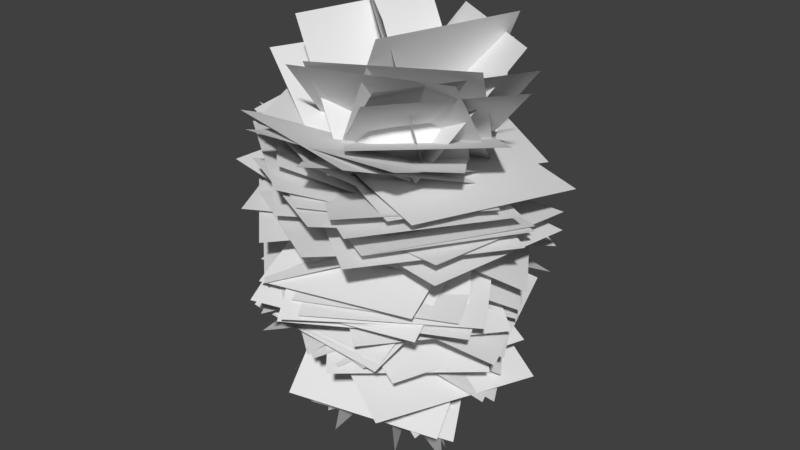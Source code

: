 # Source: Shane_Leaf_Blob_7_no_radial_normal_modifer.blend  (saved by Blender 2.80.75; exported with 4.5.12 LTS)
import bpy
from mathutils import Matrix  # noqa: F401  (used for matrix-valued properties, if any)

bpy.ops.wm.read_factory_settings(use_empty=True)
scene = bpy.context.scene
scene.name = 'Scene'

# ---- collections
col_collection_1 = bpy.data.collections.new('Collection 1'); scene.collection.children.link(col_collection_1)

# ---- node groups
ng_auto_smooth = bpy.data.node_groups.new('Auto Smooth', 'GeometryNodeTree')
_s = ng_auto_smooth.interface.new_socket(name='Geometry', in_out='OUTPUT', socket_type='NodeSocketGeometry')
_s = ng_auto_smooth.interface.new_socket(name='Geometry', in_out='INPUT', socket_type='NodeSocketGeometry')
_s = ng_auto_smooth.interface.new_socket(name='Angle', in_out='INPUT', socket_type='NodeSocketFloat')
_s.subtype = 'ANGLE'
_s.min_value = 0.0
_s.max_value = 3.142
ng_auto_smooth.is_modifier = True
_N = ng_auto_smooth.nodes; _L = ng_auto_smooth.links
n0 = _N.new('NodeGroupOutput'); n0.name = 'Group Output'; n0.location = (480, -100)
n1 = _N.new('NodeGroupInput'); n1.name = 'Group Input'; n1.location = (-420, -300)
n2 = _N.new('NodeGroupInput'); n2.name = 'Group Input.001'; n2.location = (-60, -100)
n3 = _N.new('GeometryNodeSetShadeSmooth'); n3.name = 'Set Shade Smooth'; n3.location = (120, -100)
n3.domain = 'EDGE'
n4 = _N.new('GeometryNodeSetShadeSmooth'); n4.name = 'Set Shade Smooth.001'; n4.location = (300, -100)
n5 = _N.new('GeometryNodeInputMeshEdgeAngle'); n5.name = 'Edge Angle'; n5.location = (-420, -220)
n6 = _N.new('GeometryNodeInputEdgeSmooth'); n6.name = 'Is Edge Smooth'; n6.location = (-60, -160)
n7 = _N.new('GeometryNodeInputShadeSmooth'); n7.name = 'Is Face Smooth'; n7.location = (-240, -340)
n8 = _N.new('FunctionNodeBooleanMath'); n8.name = 'Boolean Math'; n8.location = (-60, -220)
n9 = _N.new('FunctionNodeCompare'); n9.name = 'Compare'; n9.location = (-240, -180)
n9.operation = 'LESS_EQUAL'
_L.new(n5.outputs[0], n9.inputs[0])
_L.new(n4.outputs[0], n0.inputs[0])
_L.new(n1.outputs[1], n9.inputs[1])
_L.new(n9.outputs[0], n8.inputs[0])
_L.new(n7.outputs[0], n8.inputs[1])
_L.new(n2.outputs[0], n3.inputs[0])
_L.new(n6.outputs[0], n3.inputs[1])
_L.new(n3.outputs[0], n4.inputs[0])
_L.new(n8.outputs[0], n3.inputs[2])
n0.is_active_output = True

# ---- world
world_world = bpy.data.worlds.new('World'); scene.world = world_world
world_world.color = (0.05088, 0.05088, 0.05088)
world_world.use_sun_shadow = False
world_world.sun_shadow_jitter_overblur = 0.0
world_world.cycles.sampling_method = 'MANUAL'

# ---- meshes
me_icosphere = bpy.data.meshes.new('Icosphere')
me_icosphere.from_pydata([(0.08285, 0.06759, -2.544), (0.9889, -0.6962, -0.5318), (-0.32, -0.9849, -0.5028), (-1.078, 0.0, -0.5195), (-0.307, 0.9577, -0.4752), (0.7352, 0.5342, -0.4529), (0.343, -1.103, 0.5269), (-0.7525, -0.5467, 0.4613), (-0.8368, 0.608, 0.5023), (0.3328, 1.084, 0.4979), (1.292, 0.05509, 0.4834), (0.1011, 0.02297, 1.999), (-0.2277, -0.7259, -1.142), (0.9009, -0.5838, -1.257), (0.3272, -1.003, -0.6234), (1.057, 0.003822, -0.6172), (0.5858, 0.4391, -1.017), (-0.8847, -0.003914, -1.115), (-0.7064, -0.5132, -0.5367), (-0.282, 0.9119, -1.18), (-0.827, 0.6001, -0.6068), (0.3345, 1.034, -0.6178), (1.165, -0.3782, -0.0002171), (1.02, 0.3405, -0.01705), (0.0, -1.182, 0.0), (0.709, -0.9759, 0.0), (-1.073, -0.3487, 0.0), (-0.5881, -0.8094, 0.0), (-0.5998, 0.8256, -0.0001699), (-1.206, 0.3919, 0.0), (0.6437, 0.8859, -4.562e-05), (-0.000435, 1.144, -0.001832), (0.9091, -0.6597, 0.6572), (-0.2804, -0.8498, 0.5324), (-1.084, -6.852e-05, 0.6391), (-0.354, 1.048, 0.5593), (0.9086, 0.6844, 0.5633), (0.2208, -0.9906, 1.239), (1.161, 0.0628, 1.308), (-0.6436, -0.4547, 1.037), (-0.586, 0.4036, 1.037), (0.2452, 1.031, 1.228), (-0.1766, -0.6745, -1.647), (0.9654, -0.6517, -0.8608), (-0.008624, -1.059, -0.5924), (1.135, -0.3595, -0.6125), (0.6204, 0.4524, -0.6835), (-0.837, -0.01075, -1.756), (-0.8729, -0.2758, -0.526), (-0.2527, 0.7515, -1.71), (-0.5417, 0.763, -0.5307), (0.5624, 0.7632, -0.5381), (1.082, -0.5344, -0.2668), (1.161, 0.2288, 0.202), (-0.1635, -1.095, -0.2559), (0.5488, -1.056, 0.2706), (-1.103, -0.1847, -0.2581), (-0.6585, -0.6702, 0.2244), (-0.4417, 0.8489, -0.2271), (-1.049, 0.5228, 0.2681), (0.1621, 1.124, 0.244), (-0.4967, -0.6722, 0.4888), (-1.017, 0.3397, 0.5986), (-0.01797, 1.181, 0.5423), (1.182, 0.437, 0.5117), (0.7386, 0.0272, 1.768), (-0.6479, -0.4696, 0.7023), (-0.6965, 0.5071, 0.7558), (0.3001, 1.101, 0.8059), (-0.2864, -0.8814, -0.8051), (0.8503, -0.5126, -1.707), (0.6489, -0.8454, -0.568), (0.8476, 0.283, -0.5158), (0.5418, 0.4027, -1.543), (-0.8937, -0.0001583, -0.7705), (-0.2928, 0.9403, -0.7781), (-0.9951, 0.3142, -0.5841), (-0.00705, 1.086, -0.5701), (1.177, -0.1804, 0.2492), (0.847, 0.4227, -0.2266), (0.1676, -1.133, 0.2606), (0.7866, -0.7963, -0.2547), (-0.9105, -0.4538, 0.239), (-0.4475, -0.8594, -0.2299), (-1.178, 0.1972, -0.2723), (0.4923, 0.949, 0.2464), (-0.1545, 1.038, -0.2422), (-0.9418, -0.3146, 0.5612), (-0.5544, 0.7572, 0.5134), (0.5724, 0.8112, 0.5323), (-0.5196, -0.3515, 1.479), (-0.4836, 0.2779, 1.471), (0.2085, 0.6359, 1.657), (0.739, 0.5401, 1.305), (1.098, 0.5188, 0.8911), (0.63, 0.7501, 0.8646), (-0.3168, 0.8635, 1.226), (-0.1471, 1.155, 0.8713), (-0.482, 0.7985, 0.8009), (-0.812, -0.03295, 1.168), (-0.8544, 0.1943, 0.8591), (-0.8608, -0.2066, 0.8416), (-0.2926, -0.734, 1.144), (-0.3877, -0.6293, 0.7298), (-0.1209, -0.9347, 0.7901), (0.6981, -0.5183, 1.394), (0.6608, -0.818, 0.9766), (1.005, 0.5222, 0.2424), (0.7994, 0.5827, -0.006805), (0.7088, 0.7263, 0.2665), (-0.1669, 1.082, 0.2686), (-0.3052, 0.9388, -0.001654), (-0.4511, 0.8607, 0.262), (-1.19, 0.1956, 0.3255), (-1.226, 0.0, 0.006796), (-1.131, -0.1873, 0.3128), (-0.3098, -0.9533, 0.00127), (-0.146, -0.9824, 0.2778), (0.8298, -0.8404, 0.3201), (0.9488, -0.6892, 0.005586), (1.024, -0.5099, 0.3106), (0.3509, 1.08, -0.004707), (0.1676, 1.113, -0.3045), (-0.9016, 0.655, -0.004038), (-0.7835, -0.5692, -0.000429), (-0.8617, -0.4268, -0.2731), (0.371, -1.142, -0.00617), (0.1739, -1.147, -0.3157), (1.122, 0.007236, -0.01327), (1.139, -0.1865, -0.3105), (0.9895, 0.1678, -0.2827), (0.4409, 0.7472, -0.821), (0.253, 0.8098, -1.214), (0.08454, 0.9986, -0.8742), (-0.5828, 0.6719, -0.8319), (-0.8504, 0.5449, -1.258), (-0.8479, 0.3454, -0.8431), (-0.5459, -0.3889, -1.182), (-0.5268, -0.611, -0.8176), (0.7939, 0.1911, -0.8024), (1.035, -0.2149, -0.9367), (0.8928, 0.01912, -1.234), (0.08607, -0.9136, -0.8999), (0.3734, -0.8607, -1.324), (0.581, -0.8698, -0.9117), (-0.1673, -0.7148, -1.967), (0.9768, -0.6705, -0.7068), (-0.1432, -1.043, -0.5605), (1.102, -0.5104, -0.5851), (0.67, 0.487, -0.5659), (-0.7314, 0.008363, -2.011), (-0.9724, -0.1659, -0.5296), (-0.1944, 0.6659, -1.905), (-0.4262, 0.8431, -0.4989), (0.6377, 0.6364, -0.4893), (1.051, -0.6016, -0.3799), (1.236, 0.1574, 0.3286), (0.4679, -1.069, 0.3798), (-1.102, -0.1097, -0.3724), (-0.3751, 0.8857, -0.3421), (0.7093, 0.6166, -0.3407), (0.2364, 1.114, 0.3565), (0.529, -1.011, 0.5802), (-0.6174, -0.6087, 0.4738), (-0.953, 0.4603, 0.5632), (0.148, 1.168, 0.5277), (1.262, 0.2626, 0.4925), (0.3092, -1.072, 0.6876), (0.5915, 0.02185, 1.877), (-0.6897, -0.5009, 0.582), (-0.7608, 0.5532, 0.6468), (0.3119, 1.086, 0.6502), (-0.2727, -0.8404, -0.941), (0.8738, -0.5233, -1.516), (0.5082, -0.9091, -0.593), (0.94, 0.1711, -0.5637), (0.5384, 0.4071, -1.279), (-0.8747, -0.0008129, -0.9002), (-0.6043, -0.6143, -0.5212), (-0.2901, 0.941, -0.9376), (-0.9372, 0.4374, -0.5997), (0.1369, 1.09, -0.5987), (1.162, -0.2661, 0.1471), (0.9225, 0.3783, -0.121), (0.09807, -1.159, 0.1487), (0.7453, -0.8636, -0.1445), (-0.9886, -0.4103, 0.1317), (-0.5136, -0.8264, -0.1133), (-0.649, 0.7664, 0.1186), (-1.199, 0.2756, -0.1618), (0.5651, 0.9254, 0.134), (-0.0873, 1.086, -0.1347), (1.018, -0.4529, 0.6189), (-0.1504, -0.9232, 0.5269), (-1.019, -0.1981, 0.6028), (-0.4617, 0.8916, 0.5319), (0.7183, 0.7373, 0.5447), (0.1772, -0.7392, 1.487), (1.277, 0.07192, 1.012), (-0.6078, -0.4131, 1.258), (-0.5555, 0.3233, 1.254), (0.1937, 0.7979, 1.486), (0.5539, 0.7014, 1.277), (1.007, 0.6187, 0.7181), (0.7662, 0.7094, 0.714), (-0.4373, 0.6509, 1.131), (-0.2594, 1.106, 0.7046), (-0.4285, 0.9371, 0.6807), (-0.7867, -0.2317, 1.139), (-0.9531, 0.1177, 0.7825), (-0.9446, -0.1184, 0.7675), (-0.123, -0.8823, 1.199), (-0.3298, -0.7337, 0.6232), (-0.2002, -0.8643, 0.6439), (0.897, -0.3607, 1.409), (0.7533, -0.7313, 0.8464), (0.9456, -0.4931, 0.8335), (0.9746, 0.6136, 0.3948), (0.7167, 0.7134, -0.0008994), (0.6667, 0.7855, 0.1431), (-0.2546, 1.071, 0.4024), (-0.4448, 0.8669, -0.0008651), (-0.5161, 0.827, 0.132), (-1.153, 0.1167, 0.4544), (-1.177, -0.1545, 0.005575), (-1.117, -0.2589, 0.1728), (-0.3485, -0.8177, 0.3952), (-0.1835, -1.065, 0.002925), (-0.08828, -1.081, 0.159), (0.8678, -0.7758, 0.4553), (1.052, -0.5729, 0.006005), (1.089, -0.4627, 0.1793), (0.2028, 1.126, -0.005164), (0.4338, 0.9947, -0.4358), (0.2396, 1.093, -0.4389), (-1.047, 0.5694, -0.005694), (-0.7732, 0.6839, -0.4271), (-0.7756, -0.4637, -0.3996), (-0.6692, -0.5831, -0.3961), (0.5155, -1.086, -0.005971), (0.2402, -1.103, -0.4478), (0.4414, -1.007, -0.4414), (1.066, 0.1752, -0.01813), (1.121, -0.1069, -0.4437), (1.027, 0.09892, -0.4267), (0.3997, 0.8805, -0.7422), (0.06629, 0.8882, -1.229), (-0.03614, 0.9804, -0.9973), (-0.668, 0.6145, -0.7215), (-0.9349, 0.3404, -1.229), (-0.8984, 0.239, -0.9614), (-0.4375, -0.5092, -1.18), (-0.4479, -0.6686, -0.9659), (1.019, -0.3379, -1.081), (0.9569, -0.2019, -1.279), (0.1856, -0.9372, -0.7755), (0.619, -0.8175, -1.329), (0.7207, -0.8098, -1.071), (-0.1695, -0.6233, -1.415), (0.9484, -0.6337, -1.028), (0.1262, -1.049, -0.6122), (1.126, -0.2053, -0.6258), (-0.8951, -0.01044, -1.498), (-0.7805, -0.3879, -0.5259), (-0.2764, 0.8308, -1.479), (-0.6646, 0.6985, -0.5672), (0.4814, 0.8872, -0.5813), (1.112, -0.4698, -0.1546), (1.084, 0.287, 0.08847), (0.6223, -1.035, 0.1576), (-0.5173, 0.8335, -0.1148), (-1.127, 0.4791, 0.1607), (0.6722, 0.7896, -0.1254), (0.09094, 1.136, 0.1348), (0.7638, -0.843, 0.6454), (-0.3851, -0.7501, 0.5082), (-1.058, 0.2112, 0.6226), (-0.1874, 1.141, 0.5517), (1.063, 0.5817, 0.5391), (0.2655, -1.067, 0.9834), (0.8825, 0.03784, 1.63), (-0.637, -0.4584, 0.8389), (-0.6371, 0.4619, 0.8655), (0.2883, 1.1, 0.9772), (-0.2983, -0.9182, -0.6656), (0.7944, -0.4824, -1.952), (0.8058, -0.7917, -0.5526), (0.7767, 0.4014, -0.4772), (0.5115, 0.3657, -1.794), (-0.9543, -1.685e-05, -0.656), (-0.4344, -0.8401, -0.5106), (-0.2977, 0.9429, -0.629), (-1.038, 0.1865, -0.5611), (-0.1497, 1.042, -0.5292), (1.225, -0.08097, 0.3527), (0.7876, 0.4751, -0.337), (0.2374, -1.115, 0.3721), (0.8644, -0.7552, -0.3712), (-0.7635, 0.6718, 0.355), (-1.146, 0.117, -0.3807), (0.4211, 0.9903, 0.3578), (-0.2234, 0.9958, -0.3502), (1.226, -0.1584, 0.5459), (0.1356, -1.08, 0.5385), (-0.8446, -0.4242, 0.51), (-0.6667, 0.6743, 0.5065), (0.2026, -0.4276, 1.782), (1.305, 0.07624, 0.6495), (-0.3389, -0.2551, 1.682), (-0.3109, 0.2445, 1.673), (0.2029, 0.4821, 1.802), (0.9316, 0.4212, 1.335), (1.157, 0.3852, 1.06), (-0.133, 0.9903, 1.274), (-0.01282, 1.153, 1.039), (-0.5117, 0.6347, 0.9096), (-0.7582, 0.1623, 1.141), (-0.7514, 0.2726, 0.934), (-0.785, -0.3083, 0.9256), (-0.431, -0.5768, 1.078), (-0.4729, -0.5484, 0.857), (-0.01863, -1.007, 0.9695), (0.5424, -0.6959, 1.374), (0.5499, -0.9104, 1.109), (1.137, -0.2813, 1.114), (1.013, 0.4264, 0.1065), (0.9078, 0.4641, -0.01362), (0.7954, 0.7024, 0.4017), (-0.0905, 1.101, 0.1462), (-0.4025, 0.9386, 0.3994), (-1.215, 0.2728, 0.194), (-1.242, 0.1545, 0.007204), (-1.125, -0.1127, 0.4483), (-0.4445, -0.868, 0.0002913), (-0.2092, -0.9037, 0.4003), (0.8415, -0.8024, 0.005001), (0.9725, -0.5659, 0.4461), (0.4897, 1.007, -0.003909), (0.5661, 0.9306, -0.1604), (0.09561, 1.124, -0.1679), (-0.7398, 0.7285, -0.00187), (-0.6495, 0.7672, -0.1423), (-1.099, 0.4701, -0.1833), (-0.9083, -0.4689, -0.001468), (0.2205, -1.179, -0.005882), (0.1042, -1.172, -0.1793), (1.151, -0.2634, -0.1781), (0.9815, 0.2452, -0.1464), (0.4864, 0.6089, -0.896), (0.4087, 0.6655, -1.144), (0.197, 1.015, -0.7628), (-0.5168, 0.7803, -0.9814), (-0.6778, 0.7303, -1.251), (-0.82, 0.4504, -0.7395), (-0.7472, -0.201, -0.9209), (-0.6001, -0.5475, -0.6623), (0.9022, 0.1086, -0.728), (1.037, -0.1113, -0.7939), (0.7552, 0.2122, -1.141), (-0.01647, -0.8741, -1.013), (0.1312, -0.821, -1.271), (0.438, -0.8944, -0.7666), (0.6379, -0.8479, -0.7335), (0.7889, -0.7903, -0.8788), (0.8041, -0.7839, -0.7174), (0.3207, -0.8915, -0.9296), (0.2337, -0.8848, -1.079), (0.4536, -0.8837, -1.098), (-0.1241, -0.9669, -0.717), (-0.09745, -0.9279, -0.8509), (0.01042, -0.9711, -0.7462), (0.7884, 0.137, -1.423), (0.8941, -0.1122, -1.488), (0.8291, 0.01603, -1.64), (0.8306, 0.1019, -0.9866), (0.9401, -0.08073, -1.06), (0.724, 0.3572, -0.5981), (0.6972, 0.324, -0.7265), (-0.4318, -0.7559, -0.8082), (-0.4261, -0.7909, -0.6636), (-0.6092, -0.4426, -0.8069), (-0.6224, -0.3544, -0.9505), (-0.5429, -0.4899, -0.971), (-0.8689, -0.1567, -0.6525), (-0.8091, -0.1647, -0.773), (-0.7826, -0.2724, -0.6474), (-0.8997, 0.303, -0.716), (-0.8969, 0.1834, -0.8088), (-0.9351, 0.1732, -0.6924), (-0.7235, 0.5058, -0.8487), (-0.7024, 0.5926, -0.9917), (-0.8172, 0.4354, -0.9895), (-0.4282, 0.8204, -0.6502), (-0.4477, 0.8123, -0.8027), (-0.5382, 0.7212, -0.6786), (0.01721, 1.044, -0.7224), (-0.1047, 1.004, -0.8232), (-0.1313, 1.018, -0.6824), (0.2826, 0.8994, -0.8822), (0.3451, 0.7999, -0.9955), (0.1854, 0.9105, -1.026), (0.5753, 0.5955, -0.61), (0.5288, 0.5801, -0.7343), (0.5039, 0.7298, -0.6728), (0.9027, 0.2968, -0.2536), (1.051, 0.08108, -0.1531), (1.119, -0.07652, -0.1611), (1.081, 0.000723, -0.2898), (1.19, 0.02949, 0.2148), (1.163, -0.06939, 0.1156), (1.129, 0.1069, 0.09705), (0.5742, -0.8989, -0.4258), (0.6974, -0.8231, -0.4013), (0.3596, -1.111, 0.2468), (-0.5707, -0.6787, -0.3795), (-0.7693, -0.559, 0.2264), (-1.103, 0.3616, -0.3111), (-0.9675, 0.6074, 0.1321), (0.001302, 1.094, -0.2871), (0.07051, 1.103, -0.4273), (-0.06946, 1.071, -0.3966), (0.2739, 1.093, -0.1609), (0.4169, 1.033, -0.1593), (0.3443, 1.06, -0.2937), (0.3357, 1.045, 0.2356), (0.2698, 1.088, 0.1265), (1.055, -0.4029, 0.4348), (1.102, -0.3505, 0.2983), (1.142, -0.2647, 0.4056), (0.9277, -0.674, 0.2999), (0.8927, -0.744, 0.1666), (0.9842, -0.6195, 0.1667), (0.6236, -0.9767, 0.4289), (0.7405, -0.9024, 0.4557), (-0.002315, -1.068, 0.2817), (0.0633, -1.066, 0.3952), (-0.286, -0.8795, 0.2661), (-1.038, -0.2663, 0.4306), (-1.025, -0.3322, 0.2882), (-1.184, 0.0, 0.3056), (-1.223, 0.07725, 0.1762), (-1.193, -0.07725, 0.1716), (-1.058, 0.4128, 0.4257), (-1.136, 0.3649, 0.3199), (-1.112, 0.288, 0.4517), (-0.374, 0.8937, 0.129), (0.0642, 1.154, 0.3829), (-0.007921, 1.128, 0.2652), (-0.09249, 1.137, 0.3947), (0.64, 0.7636, 0.3918), (0.5959, 0.8223, 0.2651), (0.5301, 0.8594, 0.3821), (0.8518, 0.6302, 0.2526), (0.8839, 0.5461, 0.1141), (0.759, 0.6543, 0.1264), (1.181, 0.3333, 0.3434), (1.22, -0.1879, 0.8924), (1.114, -0.3225, 0.7702), (1.233, -0.1567, 0.7199), (0.8647, -0.4998, 1.168), (0.706, -0.6551, 1.163), (0.8006, -0.5859, 1.008), (0.5623, -0.3555, 1.726), (0.5287, -0.4935, 1.586), (0.7017, -0.3388, 1.629), (-0.05679, -0.9661, 0.6524), (0.1013, -1.046, 0.6717), (-0.2122, -0.8544, 0.9444), (-0.3358, -0.6779, 0.8974), (-0.2658, -0.7685, 0.7597), (-0.205, -0.5354, 1.547), (-0.3655, -0.5691, 1.328), (-0.1757, -0.6913, 1.409), (-0.7703, -0.3528, 0.7687), (-0.8813, -0.2731, 0.7031), (-0.7913, -0.3837, 0.644), (-0.8422, -0.1089, 0.9811), (-0.828, 0.07118, 0.9837), (-0.8789, -0.008291, 0.881), (-0.6208, -0.03421, 1.526), (-0.7182, 0.06592, 1.349), (-0.7263, -0.1504, 1.345), (-0.5644, 0.6235, 0.7595), (-0.5172, 0.7608, 0.6469), (-0.6117, 0.6403, 0.6367), (-0.4149, 0.8733, 0.9921), (-0.2643, 1.046, 1.049), (-0.3556, 1.01, 0.8537), (-0.1826, 0.5868, 1.569), (-0.1616, 0.7625, 1.452), (-0.344, 0.6052, 1.363), (0.5849, 0.7905, 0.6862), (0.7147, 0.6527, 1.062), (0.9216, 0.561, 1.09), (0.8577, 0.6445, 0.908), (0.5709, 0.392, 1.692), (0.7206, 0.3802, 1.573), (1.244, 0.332, 0.8458), (1.266, 0.3027, 0.6588), (1.167, 0.4804, 0.6855), (0.07624, 1.184, 0.8416), (0.1167, 1.175, 0.6802), (-0.06576, 1.176, 0.6949), (-0.7921, 0.3557, 0.8038), (-0.8619, 0.4094, 0.7025), (-0.5042, -0.5389, 0.706), (-0.552, -0.5641, 0.5857), (-0.4343, -0.6342, 0.5992), (0.5068, -0.9844, 0.9015), (0.5029, -0.9937, 0.7497), (0.632, -0.9021, 0.7983), (0.8185, 0.4989, -0.1168), (0.757, 0.5501, -0.2253), (-0.2991, 0.9226, -0.2271), (-0.3685, 0.884, -0.1137), (-1.211, 0.07725, -0.1391), (-1.172, 0.0, -0.2484), (-1.177, -0.07725, -0.1357), (0.8793, -0.7336, -0.1311), (0.9449, -0.6817, -0.2439), (0.9983, -0.6276, -0.1338), (-0.5624, 0.778, -0.2555), (-0.4897, 0.798, -0.3688), (-0.06667, -1.099, -0.4162), (1.131, -0.3595, -0.3078), (1.123, -0.4284, -0.426), (0.3236, 0.6777, -1.405), (0.2117, 0.6827, -1.624), (0.1276, 0.7766, -1.457), (-0.7181, 0.6404, -1.597), (-0.7243, 0.4992, -1.801), (-0.885, 0.4176, -1.606), (-0.6343, -0.317, -1.477), (-0.5749, -0.4228, -1.698), (-0.4688, -0.4528, -1.455), (1.095, -0.3128, -0.7829), (1.076, -0.4779, -0.7562), (1.057, -0.436, -0.9077), (0.2468, -0.8002, -1.547), (0.3816, -0.8142, -1.741), (0.549, -0.799, -1.584)], [], [(1, 146, 148), (0, 145, 150), (0, 150, 152), (0, 152, 288), (1, 148, 155), (164, 504, 67, 170, 8), (3, 151, 158), (4, 153, 159), (5, 154, 160), (1, 155, 297), (283, 500, 314, 41), (227, 228, 117, 116), (257, 256, 540, 173, 13, 259), (6, 162, 167), (134, 393, 351, 390), (217, 452, 327, 36), (97, 314, 500, 502), (72, 287, 404, 130), (38, 312, 311), (36, 196, 204), (41, 313, 201), (41, 314, 313), (35, 195, 207), (34, 194, 210), (152, 530, 529, 49), (402, 131, 403, 401), (33, 193, 213), (322, 463, 462, 306, 197, 37), (37, 323, 322), (32, 192, 216), (23, 325, 268), (280, 496, 495, 168, 65), (306, 462, 168, 11), (31, 328, 273), (29, 331, 330), (255, 361, 14, 260), (172, 69, 378, 252), (359, 142, 370, 369), (442, 164, 8, 59), (30, 337, 190), (30, 338, 337), (21, 181, 234), (28, 340, 188), (28, 341, 340), (392, 153, 4, 291, 75), (271, 443, 442, 59), (24, 344, 184), (24, 345, 344), (171, 68, 491, 89, 451, 300, 9), (485, 487, 207, 195, 483, 482, 98), (218, 108, 511, 79, 295, 512), (19, 351, 179), (19, 352, 351), (17, 354, 177), (446, 447, 448, 63), (178, 414, 238, 18), (13, 173, 254), (12, 359, 172), (251, 12, 172, 252), (233, 21, 234, 423), (144, 362, 361), (259, 43, 363, 257), (43, 146, 364), (142, 365, 255), (199, 471, 470, 90), (393, 394, 392, 75, 179), (94, 312, 497, 499), (142, 255, 370), (141, 372, 371), (70, 285, 373), (140, 253, 375), (72, 376, 287), (442, 443, 444, 62), (225, 438, 437, 115), (417, 235, 271, 59), (137, 251, 382), (299, 516, 515, 84), (450, 85, 300, 451), (136, 386, 353), (74, 289, 388), (284, 368, 147, 2), (330, 331, 440, 113), (134, 248, 394), (133, 395, 350), (133, 396, 395), (75, 291, 397), (131, 398, 245), (131, 399, 398), (540, 256, 367, 143), (46, 402, 401), (131, 245, 403), (130, 404, 347), (312, 94, 493, 311), (128, 406, 405), (129, 243, 407), (416, 342, 20, 180), (93, 496, 311, 493), (176, 526, 349, 16), (80, 413, 296), (375, 253, 254, 372, 141), (165, 501, 171, 9), (229, 274, 433, 118), (232, 339, 31, 273), (163, 61, 507, 506), (159, 513, 86, 301, 4), (415, 82, 186, 26, 343), (145, 42, 534, 533), (123, 235, 417), (122, 418, 339), (122, 419, 418), (366, 143, 367, 365, 142), (121, 421, 232), (121, 422, 421), (237, 124, 125), (386, 76, 180, 353), (441, 224, 225, 115), (119, 230, 431), (55, 432, 157), (107, 453, 452, 217), (80, 296, 435), (249, 250, 391, 135), (190, 450, 219, 30), (492, 493, 494, 95), (311, 496, 280, 38), (356, 139, 377, 376), (449, 196, 327, 109), (114, 224, 441), (386, 388, 292, 76), (166, 498, 307, 10), (467, 321, 211, 102), (138, 378, 379, 355), (60, 446, 161), (60, 447, 446), (498, 64, 499, 497), (310, 488, 309, 11), (65, 168, 462, 464), (289, 383, 151, 3), (84, 189, 416, 180, 76), (74, 384, 383, 289), (298, 8, 305, 222, 28, 188), (463, 105, 214, 464, 462), (491, 68, 95), (159, 58, 514, 513), (439, 332, 34, 223, 113, 440), (212, 213, 104, 469, 103), (90, 470, 308), (498, 497, 198, 307), (102, 211, 472), (101, 473, 318), (101, 474, 473), (342, 416, 189, 29), (99, 476, 208), (99, 477, 476), (100, 209, 478), (205, 490, 96, 485), (99, 208, 481), (98, 482, 315), (88, 305, 484), (96, 486, 485), (92, 488, 310), (92, 489, 488), (492, 95, 68, 283), (106, 215, 461, 460, 323), (93, 492, 202), (93, 493, 492), (116, 117, 434, 435, 334, 436, 333), (163, 506, 169, 7), (109, 327, 452, 454), (64, 278, 499), (63, 277, 502), (223, 276, 444, 113), (67, 504, 503), (320, 103, 468, 319), (66, 505, 281), (61, 275, 507), (79, 511, 183), (515, 516, 517, 114), (486, 97, 206, 487), (371, 373, 288, 73), (81, 519, 518), (52, 267, 520), (285, 539, 145, 0), (316, 480, 91, 200, 40, 282, 317), (52, 524, 267), (52, 525, 524), (525, 45, 129, 524), (73, 527, 526), (49, 264, 528), (49, 529, 264), (211, 37, 197, 472), (47, 262, 531), (47, 532, 262), (47, 533, 532), (42, 258, 534), (45, 535, 261), (45, 536, 535), (43, 259, 537), (42, 538, 258), (42, 539, 538), (70, 173, 540), (275, 33, 213, 212, 507), (538, 540, 143), (538, 539, 540), (539, 70, 540), (258, 538, 360), (537, 253, 140), (537, 259, 253), (259, 13, 253), (535, 537, 140), (535, 536, 537), (536, 43, 537), (118, 430, 429, 336, 426, 192, 32, 229), (535, 140, 357), (534, 251, 137), (534, 258, 251), (258, 12, 251), (532, 534, 137), (532, 533, 534), (522, 50, 265, 521), (531, 249, 135), (531, 262, 249), (48, 125, 26, 56), (529, 531, 135), (529, 530, 531), (530, 47, 531), (152, 49, 528, 527), (529, 135, 352), (528, 264, 246), (264, 19, 246), (526, 528, 132), (526, 527, 528), (374, 141, 371, 358, 16, 349, 399, 348, 402, 46, 377, 139, 140, 375), (221, 222, 112, 445, 111), (261, 15, 243), (308, 470, 306, 11), (470, 472, 197, 306), (267, 346, 22), (267, 524, 346), (524, 129, 346), (260, 14, 240), (263, 18, 237), (115, 332, 439, 441), (265, 20, 236), (521, 265, 236, 341), (266, 21, 233), (424, 161, 300, 85), (513, 514, 111, 445, 328, 191, 86), (520, 230, 119), (520, 267, 230), (267, 22, 230), (518, 520, 119), (518, 519, 520), (519, 52, 520), (185, 335, 25), (528, 246, 400, 132), (503, 317, 282, 482, 67), (2, 54, 227, 116, 83), (187, 333, 27), (116, 333, 187, 83), (517, 224, 114), (160, 272, 30, 218, 512), (189, 331, 29), (515, 114, 331), (514, 221, 111), (371, 73, 526, 176), (162, 157, 432, 55, 269, 433, 510, 509), (330, 113, 444, 443), (510, 215, 106), (493, 94, 203, 494), (508, 510, 106), (508, 509, 510), (440, 114, 441, 439), (279, 323, 37), (279, 508, 323), (508, 106, 323), (507, 212, 103), (186, 438, 225, 26), (505, 507, 103), (505, 506, 507), (324, 459, 461, 216), (445, 112, 329, 110, 328), (505, 103, 320), (276, 34, 209), (120, 336, 429, 431, 230, 22, 231), (276, 209, 100, 62), (455, 53, 268, 325), (502, 206, 97), (502, 277, 206), (277, 35, 206), (457, 456, 324, 216), (63, 502, 500, 501, 165), (335, 185, 81, 518, 119), (278, 36, 203), (359, 360, 366, 142), (188, 340, 123, 417, 298), (434, 228, 24, 184, 80), (99, 480, 316, 477), (202, 41, 201), (343, 124, 57, 7, 82, 415), (168, 310, 11), (168, 495, 310), (495, 92, 310), (191, 328, 31), (390, 391, 136, 389, 134), (293, 4, 301, 420), (414, 83, 187), (487, 206, 207), (206, 35, 207), (485, 486, 487), (205, 485, 315), (485, 98, 315), (484, 170, 67), (484, 305, 170), (305, 8, 170), (482, 484, 67), (482, 483, 484), (315, 282, 40), (315, 482, 282), (456, 458, 307, 198), (479, 481, 90), (158, 516, 299, 3), (309, 308, 11), (309, 479, 308), (479, 90, 308), (478, 210, 101), (478, 209, 210), (209, 34, 210), (476, 478, 101), (476, 477, 478), (477, 100, 478), (208, 476, 318), (476, 101, 318), (304, 7, 169), (473, 475, 66), (473, 474, 475), (318, 281, 39), (470, 471, 472), (471, 102, 472), (182, 78, 427, 231, 22), (217, 278, 64, 107), (467, 469, 104), (468, 103, 469), (211, 321, 37), (467, 104, 321), (414, 187, 27, 238), (389, 353, 248, 134), (241, 411, 185, 25), (321, 279, 37), (221, 514, 58, 270, 28), (184, 344, 413, 80), (330, 443, 271, 29), (15, 357, 140, 139, 356, 175), (468, 469, 467, 102), (298, 417, 59, 8), (367, 256, 257, 144), (91, 480, 479, 309, 488, 489, 96, 490), (459, 460, 461), (214, 324, 38), (226, 275, 61, 57, 27), (324, 198, 38), (324, 456, 198), (380, 355, 385, 383, 384), (182, 409, 408, 78), (217, 36, 278), (158, 151, 48, 56), (156, 166, 10), (455, 64, 166), (218, 30, 219), (433, 274, 510), (452, 453, 454), (453, 108, 454), (100, 477, 317, 503), (164, 62, 100, 503, 504), (327, 196, 36), (449, 89, 196), (448, 277, 63), (220, 35, 277), (447, 110, 448), (161, 165, 9), (161, 446, 165), (446, 63, 165), (51, 266, 272, 160, 154), (221, 28, 222), (175, 356, 376, 72), (320, 319, 39, 281, 505), (404, 79, 183, 347), (381, 354, 17, 137), (329, 112, 88, 195, 35), (444, 276, 62), (223, 34, 276), (202, 492, 283, 41), (442, 62, 164), (224, 26, 225), (57, 124, 27), (263, 237, 125, 48), (68, 501, 500, 283), (459, 324, 214, 105), (332, 194, 34), (437, 87, 194), (226, 33, 275), (325, 107, 64, 455), (270, 521, 341, 28), (403, 245, 266, 51), (227, 24, 228), (58, 522, 521, 270), (234, 181, 419, 122), (319, 471, 199, 39), (435, 296, 303), (158, 56, 517, 516), (434, 80, 435), (229, 32, 274), (205, 315, 40, 200), (352, 135, 390, 351), (157, 162, 6), (118, 433, 269, 25), (430, 119, 431, 429), (419, 77, 293, 420, 418), (132, 399, 349, 526), (428, 294, 302), (294, 10, 302), (426, 427, 428), (258, 360, 359, 12), (425, 273, 60), (110, 329, 35, 220), (363, 364, 286, 297, 81, 412, 71, 174, 362, 144, 257), (300, 161, 9), (424, 60, 161), (423, 234, 122), (435, 303, 466, 465), (421, 423, 122), (421, 422, 423), (496, 93, 202, 201), (232, 421, 339), (421, 122, 339), (420, 301, 86), (186, 82, 7, 304, 87, 437, 438), (418, 420, 86), (339, 191, 31), (339, 418, 191), (418, 86, 191), (235, 29, 271), (411, 412, 81, 185), (235, 342, 29), (208, 318, 39, 199), (292, 3, 299), (243, 15, 244, 407), (437, 194, 332, 115), (473, 66, 281, 318), (495, 496, 201, 92), (218, 219, 109, 454, 108), (262, 532, 137, 17), (261, 535, 357, 15), (284, 290, 379, 69), (172, 369, 368, 284, 69), (239, 25, 269), (242, 410, 128, 405), (296, 157, 6), (220, 277, 448, 110), (515, 331, 189, 84), (361, 174, 241, 25, 239, 240, 14), (274, 32, 216, 461, 215, 510), (286, 1, 297), (203, 36, 204, 494), (411, 71, 412), (344, 126, 55, 157, 296, 413), (410, 268, 53), (499, 278, 203, 94), (236, 20, 342, 235), (337, 121, 425, 60, 424), (175, 72, 130, 244, 15), (407, 244, 130), (376, 46, 401, 154, 149, 287), (405, 407, 130), (405, 406, 407), (406, 129, 407), (242, 405, 347), (405, 130, 347), (302, 10, 307, 458), (287, 5, 295), (490, 205, 200, 91), (347, 183, 23), (245, 21, 266), (401, 403, 51), (149, 154, 5), (340, 341, 236, 235, 123), (401, 51, 154), (400, 247, 133), (400, 246, 247), (246, 19, 247), (398, 400, 133), (398, 399, 400), (399, 132, 400), (245, 350, 21), (245, 398, 350), (398, 133, 350), (397, 293, 77), (397, 291, 293), (291, 4, 293), (395, 397, 77), (395, 396, 397), (396, 75, 397), (350, 181, 21), (350, 395, 181), (395, 77, 181), (394, 265, 50), (394, 248, 265), (248, 20, 265), (392, 394, 50), (393, 134, 394), (392, 50, 153), (391, 250, 136), (390, 135, 391), (248, 353, 20), (389, 136, 353), (388, 289, 292), (289, 3, 292), (387, 74, 388), (353, 180, 20), (169, 506, 505, 66), (143, 366, 360, 538), (195, 88, 484, 483), (153, 50, 522, 58, 159), (127, 345, 523, 147, 44), (138, 355, 380, 381, 137, 382, 252), (382, 251, 252), (296, 6, 167, 466, 303), (284, 2, 290), (378, 69, 379), (355, 178, 18), (127, 240, 239, 126), (379, 290, 178, 355), (481, 208, 199, 90), (120, 427, 426, 336), (376, 377, 46), (237, 18, 238, 27, 124), (287, 149, 5), (17, 177, 387, 250, 249, 262), (253, 13, 254), (374, 375, 141), (408, 156, 10, 294, 78), (292, 299, 84, 76), (260, 240, 127, 44), (373, 285, 288), (285, 0, 288), (371, 372, 373), (372, 70, 373), (358, 176, 16), (358, 371, 176), (370, 260, 44), (370, 255, 260), (368, 370, 44), (368, 369, 370), (83, 414, 178, 290, 2), (368, 44, 147), (365, 367, 144), (338, 233, 423, 422, 337), (255, 365, 361), (365, 144, 361), (480, 99, 481, 479), (364, 146, 286), (146, 1, 286), (363, 43, 364), (361, 362, 174), (193, 33, 226, 436, 334, 435, 465), (172, 359, 369), (409, 346, 406, 128, 410), (254, 173, 372), (173, 70, 372), (464, 214, 38, 280, 65), (242, 347, 23, 268, 410), (252, 378, 138), (322, 460, 459, 105), (177, 384, 74), (224, 517, 56, 26), (250, 387, 136), (408, 409, 410, 53, 156), (177, 74, 387), (232, 273, 425, 121), (523, 345, 24, 54), (179, 351, 393), (247, 396, 133), (179, 75, 396), (348, 399, 131), (348, 131, 402), (427, 78, 294, 428), (387, 388, 386, 136), (335, 430, 118, 25), (346, 129, 406), (241, 174, 411), (174, 71, 411), (198, 497, 312, 38), (179, 396, 247, 19), (18, 263, 385, 355), (272, 266, 233, 338, 30), (181, 77, 419), (337, 422, 121), (190, 337, 424, 85), (231, 427, 120), (305, 88, 112, 222), (335, 119, 430), (228, 434, 117), (346, 409, 182, 22), (7, 57, 61, 163), (227, 54, 24), (331, 114, 440), (287, 295, 79, 404), (474, 87, 304, 169, 66, 475), (273, 447, 60), (273, 328, 447), (328, 110, 447), (450, 451, 89, 449, 109, 219), (190, 85, 450), (325, 453, 107), (325, 326, 453), (326, 108, 453), (466, 167, 279, 321), (345, 127, 126, 344), (216, 192, 457), (322, 323, 460), (343, 26, 125, 124), (455, 166, 156, 53), (322, 105, 463), (213, 465, 104), (213, 193, 465), (319, 468, 102), (319, 102, 471), (210, 474, 101), (210, 194, 474), (194, 87, 474), (384, 177, 354, 381, 380), (316, 317, 477), (261, 243, 129, 45), (326, 325, 23, 183, 511, 108), (313, 486, 96), (313, 314, 486), (314, 97, 486), (201, 489, 92), (201, 313, 489), (313, 96, 489), (196, 89, 491, 95, 494, 204), (264, 529, 352, 19), (167, 162, 509, 508, 279), (166, 64, 498), (171, 501, 68), (457, 192, 426, 428, 302, 458, 456), (239, 269, 55, 126), (297, 519, 81), (297, 155, 519), (155, 52, 519), (333, 436, 226, 27), (147, 523, 54, 2), (383, 385, 263, 48, 151), (465, 466, 321, 104), (160, 512, 295, 5), (155, 525, 52), (155, 148, 525), (148, 45, 525), (288, 527, 73), (288, 152, 527), (152, 150, 530), (150, 47, 530), (150, 533, 47), (150, 145, 533), (148, 536, 45), (148, 146, 536), (146, 43, 536), (145, 539, 42), (285, 70, 539)])
me_icosphere.polygons.foreach_set('use_smooth', [True] * 668)
_uv = me_icosphere.uv_layers.new(name='UVMap')
_uv.uv.foreach_set('vector', [0.04347, 0.3093, 0.04994, 0.2834, 0.07077, 0.3069, 0.7929, 0.0, 0.7348, 0.1289, 0.6552, 0.0624, 0.1516, 0.8447, 0.02464, 0.7571, 0.1516, 0.7058, 0.2132, 0.0, 0.3088, 0.09725, 0.2407, 0.1261, 0.04347, 0.3093, 0.07077, 0.3069, 0.05515, 0.3348, 0.6648, 0.8643, 0.6684, 0.8383, 0.6936, 0.8272, 0.692, 0.8475, 0.6911, 0.8734, 0.4544, 0.213, 0.4828, 0.219, 0.4654, 0.2379, 0.2889, 0.7765, 0.2727, 0.7569, 0.2926, 0.7553, 0.246, 0.3333, 0.2654, 0.327, 0.2585, 0.3505, 0.2131, 0.8769, 0.2154, 0.8512, 0.2432, 0.8769, 0.8495, 0.7739, 0.8291, 0.809, 0.8037, 0.7884, 0.8263, 0.7414, 0.618, 0.3407, 0.6163, 0.3656, 0.5951, 0.3787, 0.5982, 0.3345, 0.8677, 0.2675, 0.8538, 0.2323, 0.8453, 0.1963, 0.9012, 0.1903, 0.9021, 0.2293, 0.9067, 0.2638, 0.6048, 0.7979, 0.5776, 0.816, 0.5913, 0.7803, 0.9286, 0.3027, 0.9291, 0.2803, 0.9547, 0.286, 0.9502, 0.3175, 0.9644, 0.7729, 0.9549, 0.7992, 0.941, 0.7887, 0.9479, 0.7606, 0.7934, 0.8177, 0.8037, 0.7884, 0.8291, 0.809, 0.8161, 0.8356, 0.2036, 0.3229, 0.2239, 0.3287, 0.2013, 0.3633, 0.1787, 0.3592, 0.1387, 0.5981, 0.1933, 0.5659, 0.2018, 0.602, 0.9479, 0.7606, 0.923, 0.7781, 0.9195, 0.7525, 0.8263, 0.7414, 0.7664, 0.7572, 0.7952, 0.6987, 0.8263, 0.7414, 0.8037, 0.7884, 0.7664, 0.7572, 0.9339, 0.0, 0.9572, 0.002202, 0.9423, 0.02144, 0.4093, 0.3825, 0.443, 0.3851, 0.4255, 0.4077, 0.1516, 0.7058, 0.06561, 0.6868, 0.07246, 0.6518, 0.1454, 0.6743, 0.2621, 0.2872, 0.2922, 0.2747, 0.286, 0.298, 0.2619, 0.307, 0.6893, 0.4672, 0.7092, 0.4737, 0.7009, 0.4841, 0.479, 0.7493, 0.438, 0.7276, 0.4077, 0.7185, 0.435, 0.6693, 0.4988, 0.6944, 0.5472, 0.7237, 0.5472, 0.7237, 0.5258, 0.7748, 0.479, 0.7493, 0.03753, 0.4847, 0.06813, 0.4847, 0.06114, 0.5142, 0.2023, 0.402, 0.2148, 0.4214, 0.1909, 0.4184, 0.859, 0.5913, 0.8517, 0.6293, 0.8234, 0.6248, 0.8016, 0.5782, 0.8296, 0.5827, 0.435, 0.6693, 0.4077, 0.7185, 0.3448, 0.7043, 0.3656, 0.6321, 0.8636, 0.9155, 0.8403, 0.9003, 0.869, 0.8924, 0.3704, 0.2735, 0.4066, 0.2821, 0.3814, 0.3059, 0.7764, 0.3076, 0.8177, 0.3095, 0.7967, 0.3346, 0.7634, 0.3364, 0.7055, 0.2719, 0.7013, 0.2926, 0.6798, 0.281, 0.6801, 0.2536, 0.7471, 0.2686, 0.7619, 0.288, 0.7473, 0.3113, 0.7316, 0.2927, 0.6552, 0.885, 0.6648, 0.8643, 0.6911, 0.8734, 0.6696, 0.9105, 0.9483, 0.859, 0.9306, 0.8765, 0.9308, 0.8498, 0.2994, 0.4036, 0.3104, 0.3786, 0.3229, 0.4012, 0.9432, 0.9636, 0.9152, 0.9772, 0.9215, 0.9512, 0.7627, 0.9337, 0.7384, 0.9368, 0.7465, 0.9186, 0.6048, 0.8048, 0.6237, 0.7972, 0.6252, 0.8212, 0.2554, 0.7653, 0.2727, 0.7569, 0.2889, 0.7765, 0.2724, 0.7869, 0.2579, 0.7972, 0.352, 0.2954, 0.3636, 0.3225, 0.3534, 0.3376, 0.3425, 0.3109, 0.7349, 0.4249, 0.7706, 0.4272, 0.7495, 0.4444, 0.7349, 0.4249, 0.7536, 0.4021, 0.7706, 0.4272, 0.3325, 0.4953, 0.3334, 0.5184, 0.2777, 0.5028, 0.2831, 0.4799, 0.2937, 0.4573, 0.3178, 0.453, 0.3334, 0.4731, 0.9343, 0.0689, 0.9227, 0.04345, 0.9423, 0.02144, 0.9572, 0.002202, 0.9694, 0.02415, 0.9829, 0.04623, 0.9555, 0.04456, 0.2699, 0.4027, 0.2468, 0.4018, 0.2342, 0.3847, 0.2226, 0.3679, 0.2338, 0.3509, 0.2453, 0.3678, 0.6048, 0.8617, 0.6356, 0.8212, 0.6361, 0.8617, 0.9825, 0.2426, 0.9954, 0.3029, 0.9547, 0.286, 0.4818, 0.1292, 0.5078, 0.1666, 0.4732, 0.1606, 0.8519, 0.8646, 0.8468, 0.882, 0.8275, 0.872, 0.8319, 0.8517, 0.5597, 0.2416, 0.565, 0.2651, 0.5488, 0.2578, 0.5425, 0.2342, 0.07225, 0.2011, 0.08568, 0.1629, 0.1321, 0.2048, 0.7166, 0.2377, 0.7471, 0.2686, 0.7055, 0.2719, 0.6864, 0.214, 0.7166, 0.2377, 0.7055, 0.2719, 0.6801, 0.2536, 0.9461, 0.9326, 0.9432, 0.9636, 0.9215, 0.9512, 0.9275, 0.9247, 0.8426, 0.2907, 0.8503, 0.3135, 0.8177, 0.3095, 0.9067, 0.2638, 0.9075, 0.2875, 0.8771, 0.2925, 0.8677, 0.2675, 0.9075, 0.2875, 0.9075, 0.3094, 0.878, 0.3136, 0.7619, 0.288, 0.8004, 0.286, 0.7764, 0.3076, 0.4591, 0.4951, 0.4855, 0.5146, 0.4747, 0.5482, 0.4425, 0.5269, 0.9291, 0.2803, 0.9088, 0.2994, 0.9075, 0.2817, 0.9285, 0.2552, 0.9509, 0.2501, 0.2182, 0.5414, 0.1933, 0.5659, 0.1849, 0.5354, 0.2126, 0.512, 0.7619, 0.288, 0.7764, 0.3076, 0.7473, 0.3113, 0.1686, 0.2132, 0.1505, 0.1737, 0.1924, 0.1844, 0.09024, 0.1341, 0.09943, 0.09673, 0.1745, 0.1513, 0.1239, 0.2574, 0.1064, 0.2338, 0.1493, 0.2388, 0.2036, 0.3229, 0.2197, 0.3088, 0.2239, 0.3287, 0.3534, 0.3376, 0.3636, 0.3225, 0.371, 0.3448, 0.359, 0.3661, 0.4673, 0.3226, 0.4761, 0.3435, 0.46, 0.3619, 0.4504, 0.3404, 0.6926, 0.9273, 0.6871, 0.947, 0.6625, 0.926, 0.6696, 0.9105, 0.5512, 0.138, 0.572, 0.1443, 0.5589, 0.1725, 0.4294, 0.2282, 0.4421, 0.2512, 0.425, 0.2639, 0.412, 0.2408, 0.2874, 0.4409, 0.3106, 0.4376, 0.3178, 0.453, 0.2937, 0.4573, 0.1785, 0.6992, 0.1854, 0.6821, 0.2019, 0.7018, 0.4677, 0.1793, 0.4621, 0.1951, 0.4367, 0.1841, 0.6974, 0.3135, 0.7253, 0.3128, 0.7195, 0.3387, 0.6913, 0.3395, 0.3814, 0.3059, 0.4066, 0.2821, 0.4125, 0.3098, 0.3888, 0.3282, 0.2202, 0.7497, 0.2238, 0.7286, 0.2407, 0.7479, 0.9311, 0.1957, 0.9156, 0.2089, 0.9121, 0.1821, 0.9311, 0.1957, 0.9319, 0.2248, 0.9156, 0.2089, 0.9285, 0.2552, 0.908, 0.2602, 0.9141, 0.2324, 0.2922, 0.2747, 0.3215, 0.2641, 0.3137, 0.2874, 0.2922, 0.2747, 0.3052, 0.2473, 0.3215, 0.2641, 0.8453, 0.1963, 0.8538, 0.2323, 0.8237, 0.2651, 0.8134, 0.2324, 0.2387, 0.295, 0.2621, 0.2872, 0.2619, 0.307, 0.2922, 0.2747, 0.3137, 0.2874, 0.286, 0.298, 0.1787, 0.3592, 0.2013, 0.3633, 0.1896, 0.3804, 0.945, 0.6655, 0.951, 0.6981, 0.9155, 0.6873, 0.8978, 0.6479, 0.1463, 0.4, 0.1347, 0.3767, 0.1616, 0.3786, 0.1184, 0.3534, 0.1331, 0.3343, 0.1496, 0.3578, 0.2333, 0.6335, 0.2596, 0.6317, 0.2342, 0.7005, 0.2145, 0.6773, 0.8757, 0.671, 0.8517, 0.6293, 0.8978, 0.6479, 0.9155, 0.6873, 0.2406, 0.2039, 0.291, 0.1841, 0.2838, 0.2247, 0.2414, 0.2445, 0.76, 0.4583, 0.7915, 0.4578, 0.7704, 0.4729, 0.1493, 0.2388, 0.1064, 0.2338, 0.1321, 0.2048, 0.1505, 0.1737, 0.1686, 0.2132, 0.8567, 0.8423, 0.8438, 0.8259, 0.8707, 0.8118, 0.8823, 0.8292, 0.5345, 0.8655, 0.5364, 0.8381, 0.559, 0.8512, 0.5549, 0.8725, 0.893, 0.902, 0.8863, 0.9287, 0.8636, 0.9155, 0.869, 0.8924, 0.3266, 0.8113, 0.327, 0.8264, 0.3105, 0.8252, 0.3089, 0.8102, 0.8174, 0.9654, 0.8235, 0.9486, 0.8502, 0.9484, 0.8445, 0.9635, 0.8377, 0.9819, 0.5189, 0.3464, 0.4992, 0.3424, 0.4951, 0.3239, 0.489, 0.3011, 0.511, 0.3077, 0.6399, 0.04055, 0.621, 0.08583, 0.5733, 0.1015, 0.576, 0.06321, 0.7118, 0.9428, 0.6871, 0.947, 0.6926, 0.9273, 0.9041, 0.9403, 0.8779, 0.9475, 0.8863, 0.9287, 0.9041, 0.9403, 0.8963, 0.961, 0.8779, 0.9475, 0.788, 0.2645, 0.8134, 0.2324, 0.8237, 0.2651, 0.8004, 0.286, 0.7619, 0.288, 0.913, 0.8898, 0.9109, 0.9147, 0.893, 0.902, 0.913, 0.8898, 0.9296, 0.9019, 0.9109, 0.9147, 0.339, 0.6744, 0.339, 0.7349, 0.3259, 0.6885, 0.1854, 0.6821, 0.2002, 0.6622, 0.2145, 0.6773, 0.2019, 0.7018, 0.4375, 0.315, 0.4563, 0.2936, 0.4673, 0.3226, 0.4504, 0.3404, 0.1937, 0.884, 0.1748, 0.8689, 0.1954, 0.8609, 0.604, 0.8439, 0.5779, 0.8396, 0.6031, 0.8251, 0.2288, 0.4428, 0.2373, 0.4212, 0.25, 0.4423, 0.2424, 0.4661, 0.76, 0.4583, 0.7704, 0.4729, 0.7429, 0.4698, 0.4314, 0.09977, 0.4375, 0.1431, 0.4094, 0.1336, 0.4021, 0.08995, 0.3062, 0.4222, 0.2874, 0.4409, 0.281, 0.4239, 0.2994, 0.4036, 0.8901, 0.7093, 0.9155, 0.6873, 0.9195, 0.7188, 0.8925, 0.7449, 0.8978, 0.6479, 0.8517, 0.6293, 0.859, 0.5913, 0.9192, 0.615, 0.1767, 0.29, 0.1937, 0.2776, 0.2166, 0.2886, 0.2197, 0.3088, 0.921, 0.8034, 0.923, 0.7781, 0.941, 0.7887, 0.9368, 0.8123, 0.4312, 0.2876, 0.4563, 0.2936, 0.4375, 0.315, 0.1854, 0.6821, 0.1708, 0.6689, 0.186, 0.6482, 0.2002, 0.6622, 0.1775, 0.4823, 0.1819, 0.5077, 0.1447, 0.5039, 0.1436, 0.4786, 0.5479, 0.4708, 0.5745, 0.4829, 0.5441, 0.5105, 0.5198, 0.4945, 0.5722, 0.1994, 0.5963, 0.2073, 0.5963, 0.2297, 0.5548, 0.2187, 0.8729, 0.8737, 0.8519, 0.8646, 0.8772, 0.8545, 0.8729, 0.8737, 0.8468, 0.882, 0.8519, 0.8646, 0.1819, 0.5077, 0.2073, 0.4858, 0.2126, 0.512, 0.1849, 0.5354, 0.7665, 0.6399, 0.7268, 0.6993, 0.6887, 0.6738, 0.7225, 0.5942, 0.3429, 0.7317, 0.3448, 0.7043, 0.4077, 0.7185, 0.4039, 0.7438, 0.4621, 0.1951, 0.4881, 0.2024, 0.4828, 0.219, 0.4544, 0.213, 0.2159, 0.6125, 0.2369, 0.607, 0.2333, 0.6335, 0.2145, 0.6773, 0.2002, 0.6622, 0.4677, 0.1793, 0.4952, 0.186, 0.4881, 0.2024, 0.4621, 0.1951, 0.7126, 0.8909, 0.6911, 0.8734, 0.7185, 0.8662, 0.7677, 0.9122, 0.7627, 0.9337, 0.7465, 0.9186, 0.438, 0.7276, 0.4445, 0.7648, 0.4104, 0.7866, 0.4039, 0.7438, 0.4077, 0.7185, 0.2777, 0.5028, 0.3334, 0.5184, 0.2679, 0.5298, 0.8174, 0.9654, 0.7996, 0.9531, 0.8054, 0.9367, 0.8235, 0.9486, 0.4204, 0.3321, 0.4336, 0.3578, 0.4093, 0.3825, 0.3969, 0.3504, 0.3888, 0.3282, 0.4125, 0.3098, 0.5393, 0.4177, 0.5614, 0.4274, 0.5682, 0.4525, 0.5406, 0.44, 0.5177, 0.4288, 0.4893, 0.6003, 0.4903, 0.6378, 0.4514, 0.6056, 0.1819, 0.5077, 0.1849, 0.5354, 0.1405, 0.557, 0.1447, 0.5039, 0.5198, 0.4945, 0.5441, 0.5105, 0.5051, 0.5338, 0.4381, 0.4229, 0.4655, 0.4188, 0.4522, 0.44, 0.4381, 0.4229, 0.4535, 0.4046, 0.4655, 0.4188, 0.2596, 0.6317, 0.2333, 0.6335, 0.2369, 0.607, 0.2675, 0.602, 0.3992, 0.4655, 0.4177, 0.4403, 0.4319, 0.4686, 0.3992, 0.4655, 0.3897, 0.4348, 0.4177, 0.4403, 0.3747, 0.4119, 0.3878, 0.4016, 0.4051, 0.4216, 0.9596, 0.09949, 0.9547, 0.1363, 0.924, 0.1042, 0.9343, 0.0689, 0.3992, 0.4655, 0.4319, 0.4686, 0.4123, 0.4969, 0.9555, 0.04456, 0.9829, 0.04623, 0.9735, 0.06779, 0.7379, 0.8633, 0.7185, 0.8662, 0.718, 0.8446, 0.924, 0.1042, 0.9075, 0.07072, 0.9343, 0.0689, 0.7815, 0.6669, 0.7268, 0.6993, 0.7665, 0.6399, 0.7815, 0.6669, 0.7433, 0.7231, 0.7268, 0.6993, 0.2478, 0.5597, 0.2679, 0.5298, 0.3334, 0.5184, 0.3317, 0.5436, 0.5161, 0.7981, 0.508, 0.819, 0.4744, 0.8098, 0.4785, 0.7864, 0.5258, 0.7748, 0.8757, 0.671, 0.8901, 0.7093, 0.8563, 0.6959, 0.8757, 0.671, 0.9155, 0.6873, 0.8901, 0.7093, 0.5982, 0.3345, 0.5951, 0.3787, 0.6112, 0.3846, 0.6076, 0.4022, 0.5768, 0.3929, 0.5768, 0.3712, 0.5823, 0.3293, 0.3266, 0.8113, 0.3089, 0.8102, 0.3086, 0.792, 0.327, 0.7941, 0.269, 0.4424, 0.2613, 0.4642, 0.25, 0.4423, 0.2578, 0.4217, 0.2073, 0.4858, 0.2333, 0.4892, 0.2126, 0.512, 0.8319, 0.8517, 0.8048, 0.8588, 0.8161, 0.8356, 0.3969, 0.3504, 0.3774, 0.3733, 0.371, 0.3448, 0.3888, 0.3282, 0.6936, 0.8272, 0.6684, 0.8383, 0.6709, 0.8181, 0.4984, 0.4433, 0.5177, 0.4288, 0.5198, 0.4559, 0.4951, 0.4773, 0.6127, 0.6003, 0.6337, 0.6103, 0.611, 0.6176, 0.5316, 0.3932, 0.5452, 0.4006, 0.5226, 0.4091, 0.2226, 0.3679, 0.2342, 0.3847, 0.2122, 0.3847, 0.425, 0.2639, 0.4421, 0.2512, 0.4497, 0.2702, 0.4312, 0.2876, 0.7619, 0.7966, 0.7934, 0.8177, 0.7842, 0.8423, 0.7579, 0.8242, 0.1924, 0.1844, 0.1745, 0.1513, 0.2407, 0.1261, 0.2429, 0.1647, 0.8703, 0.3753, 0.8975, 0.3709, 0.885, 0.3885, 0.2194, 0.833, 0.2234, 0.8153, 0.2416, 0.8379, 0.8935, 0.1285, 0.8196, 0.1741, 0.7348, 0.1289, 0.7929, 0.0, 0.6494, 0.7626, 0.6399, 0.7286, 0.6759, 0.7117, 0.6793, 0.7457, 0.6901, 0.7793, 0.6944, 0.8072, 0.6664, 0.7944, 0.06377, 0.3533, 0.0909, 0.351, 0.07198, 0.3717, 0.06377, 0.3533, 0.08147, 0.3322, 0.0909, 0.351, 0.08147, 0.3322, 0.09433, 0.3058, 0.1184, 0.3534, 0.0909, 0.351, 0.2429, 0.1647, 0.2974, 0.1489, 0.291, 0.1841, 0.3181, 0.6706, 0.2935, 0.6596, 0.32, 0.6038, 0.1454, 0.6743, 0.07246, 0.6518, 0.1414, 0.6413, 0.5562, 0.6814, 0.5472, 0.7237, 0.4988, 0.6944, 0.5191, 0.6549, 0.5087, 0.03631, 0.4975, 0.07305, 0.4349, 0.04275, 0.5087, 0.03631, 0.5497, 0.09099, 0.4975, 0.07305, 0.5087, 0.03631, 0.576, 0.06321, 0.5497, 0.09099, 0.621, 0.08583, 0.6041, 0.1181, 0.5733, 0.1015, 0.09433, 0.3058, 0.1049, 0.2802, 0.1194, 0.3059, 0.09433, 0.3058, 0.07867, 0.2813, 0.1049, 0.2802, 0.05505, 0.2605, 0.06034, 0.2355, 0.08763, 0.2589, 0.7307, 0.1681, 0.7961, 0.1967, 0.7303, 0.1951, 0.7307, 0.1681, 0.8196, 0.1741, 0.7961, 0.1967, 0.8995, 0.164, 0.9012, 0.1903, 0.8453, 0.1963, 0.5452, 0.4006, 0.5619, 0.4092, 0.5614, 0.4274, 0.5393, 0.4177, 0.5226, 0.4091, 0.7961, 0.1967, 0.8453, 0.1963, 0.8134, 0.2324, 0.7961, 0.1967, 0.8196, 0.1741, 0.8453, 0.1963, 0.8196, 0.1741, 0.8995, 0.164, 0.8453, 0.1963, 0.7303, 0.1951, 0.7961, 0.1967, 0.7743, 0.233, 0.08763, 0.2589, 0.1064, 0.2338, 0.1239, 0.2574, 0.08763, 0.2589, 0.06034, 0.2355, 0.1064, 0.2338, 0.06034, 0.2355, 0.07225, 0.2011, 0.1064, 0.2338, 0.1049, 0.2802, 0.08763, 0.2589, 0.1239, 0.2574, 0.1049, 0.2802, 0.07867, 0.2813, 0.08763, 0.2589, 0.07867, 0.2813, 0.05505, 0.2605, 0.08763, 0.2589, 0.0147, 0.43, 0.03022, 0.4101, 0.03893, 0.4318, 0.05331, 0.4562, 0.0773, 0.4589, 0.06813, 0.4847, 0.03753, 0.4847, 0.02243, 0.452, 0.1049, 0.2802, 0.1239, 0.2574, 0.1387, 0.2802, 0.5733, 0.1015, 0.572, 0.1443, 0.5512, 0.138, 0.6849, 0.1731, 0.7303, 0.1951, 0.6864, 0.214, 0.7303, 0.1951, 0.7166, 0.2377, 0.6864, 0.214, 0.5497, 0.09099, 0.5733, 0.1015, 0.5512, 0.138, 0.5497, 0.09099, 0.576, 0.06321, 0.5733, 0.1015, 0.7985, 0.9706, 0.7986, 0.9917, 0.78, 1.0, 0.7807, 0.96, 0.4349, 0.04275, 0.4314, 0.09977, 0.4021, 0.08995, 0.4349, 0.04275, 0.4975, 0.07305, 0.4314, 0.09977, 0.5018, 0.2249, 0.5158, 0.2673, 0.489, 0.3011, 0.4727, 0.2572, 0.07246, 0.6518, 0.03032, 0.6672, 0.03388, 0.62, 0.07246, 0.6518, 0.06561, 0.6868, 0.03032, 0.6672, 0.06561, 0.6868, 0.0, 0.7276, 0.03032, 0.6672, 0.3408, 0.6744, 0.3181, 0.6706, 0.32, 0.6038, 0.3408, 0.602, 0.07246, 0.6518, 0.03388, 0.62, 0.07316, 0.6089, 0.6378, 0.6638, 0.6378, 0.7103, 0.6048, 0.686, 0.2935, 0.7373, 0.3303, 0.7349, 0.3303, 0.7874, 0.291, 0.1841, 0.3127, 0.1731, 0.3118, 0.2127, 0.291, 0.1841, 0.2974, 0.1489, 0.3127, 0.1731, 0.1806, 0.2498, 0.1686, 0.2132, 0.1924, 0.1844, 0.202, 0.2266, 0.2414, 0.2445, 0.2838, 0.2247, 0.3052, 0.2473, 0.2697, 0.2626, 0.2621, 0.2872, 0.2387, 0.295, 0.2166, 0.2886, 0.1937, 0.2776, 0.1239, 0.2574, 0.1493, 0.2388, 0.7872, 0.9265, 0.7677, 0.9122, 0.7713, 0.8941, 0.7914, 0.9077, 0.8106, 0.9222, 0.1194, 0.3059, 0.1546, 0.3086, 0.1331, 0.3343, 0.4514, 0.6056, 0.4903, 0.6378, 0.435, 0.6693, 0.3656, 0.6321, 0.4903, 0.6378, 0.5191, 0.6549, 0.4988, 0.6944, 0.435, 0.6693, 0.07198, 0.3717, 0.1042, 0.3722, 0.08338, 0.3973, 0.07198, 0.3717, 0.0909, 0.351, 0.1042, 0.3722, 0.0909, 0.351, 0.1184, 0.3534, 0.1042, 0.3722, 0.7634, 0.3364, 0.7967, 0.3346, 0.7794, 0.3637, 0.5211, 0.2303, 0.5425, 0.2342, 0.5282, 0.2514, 0.4504, 0.3404, 0.4336, 0.3578, 0.4204, 0.3321, 0.4375, 0.315, 0.2494, 0.7236, 0.2342, 0.7005, 0.2617, 0.7001, 0.7807, 0.96, 0.78, 1.0, 0.7556, 0.9887, 0.7611, 0.9508, 0.3107, 0.3134, 0.3384, 0.3066, 0.3274, 0.3355, 0.8959, 0.859, 0.8772, 0.8545, 0.8995, 0.8352, 0.9147, 0.842, 0.9798, 0.3482, 0.9847, 0.3668, 0.968, 0.3721, 0.973, 0.3923, 0.925, 0.366, 0.9393, 0.3368, 0.955, 0.3326, 0.1765, 0.8884, 0.1748, 0.8689, 0.1937, 0.884, 0.04954, 0.3697, 0.07198, 0.3717, 0.05521, 0.3926, 0.07198, 0.3717, 0.08338, 0.3973, 0.05521, 0.3926, 0.885, 0.3885, 0.9058, 0.3823, 0.8955, 0.4045, 0.2592, 0.8555, 0.2411, 0.855, 0.2416, 0.8379, 0.2411, 0.855, 0.2194, 0.833, 0.2416, 0.8379, 0.01867, 0.3586, 0.02415, 0.384, 0.0, 0.3775, 0.9954, 0.1779, 0.9738, 0.1907, 0.942, 0.1787, 0.9586, 0.1658, 0.6709, 0.8181, 0.6664, 0.7944, 0.6944, 0.8072, 0.7174, 0.8255, 0.6936, 0.8272, 0.6225, 0.2617, 0.6331, 0.3041, 0.618, 0.3407, 0.5982, 0.3345, 0.5898, 0.2952, 0.6585, 0.3766, 0.6679, 0.3957, 0.6456, 0.3893, 0.6883, 0.404, 0.6679, 0.3957, 0.6585, 0.3766, 0.6698, 0.3646, 0.4497, 0.2702, 0.4563, 0.2936, 0.4312, 0.2876, 0.2585, 0.3505, 0.2847, 0.3842, 0.2994, 0.4036, 0.2699, 0.4027, 0.2453, 0.3678, 0.395, 0.2539, 0.4066, 0.2821, 0.3704, 0.2735, 0.425, 0.2639, 0.4312, 0.2876, 0.4066, 0.2821, 0.9847, 0.3668, 0.9869, 0.3865, 0.968, 0.3721, 0.1924, 0.1844, 0.2429, 0.1647, 0.291, 0.1841, 0.2406, 0.2039, 0.5776, 0.816, 0.6031, 0.8251, 0.5779, 0.8396, 0.604, 0.8439, 0.6048, 0.862, 0.559, 0.8512, 0.5415, 0.81, 0.5649, 0.7988, 0.3814, 0.3059, 0.3888, 0.3282, 0.371, 0.3448, 0.3636, 0.3225, 0.5415, 0.81, 0.508, 0.819, 0.5161, 0.7981, 0.9155, 0.6873, 0.951, 0.6981, 0.9512, 0.7312, 0.9195, 0.7188, 0.5528, 0.787, 0.5415, 0.81, 0.5161, 0.7981, 0.8106, 0.5375, 0.8114, 0.518, 0.8331, 0.5198, 0.4125, 0.3098, 0.4312, 0.2876, 0.4375, 0.315, 0.4204, 0.3321, 0.5726, 0.751, 0.5258, 0.7748, 0.5472, 0.7237, 0.5726, 0.751, 0.5528, 0.787, 0.5258, 0.7748, 0.5528, 0.787, 0.5161, 0.7981, 0.5258, 0.7748, 0.5226, 0.4091, 0.5393, 0.4177, 0.5177, 0.4288, 0.4951, 0.3239, 0.4761, 0.3435, 0.4673, 0.3226, 0.489, 0.3011, 0.5022, 0.4203, 0.5226, 0.4091, 0.5177, 0.4288, 0.5022, 0.4203, 0.5099, 0.4028, 0.5226, 0.4091, 0.4061, 0.8396, 0.4479, 0.8039, 0.4744, 0.8098, 0.4655, 0.8409, 0.973, 0.3923, 0.9767, 0.4138, 0.9564, 0.4237, 0.9271, 0.3866, 0.925, 0.366, 0.5022, 0.4203, 0.5177, 0.4288, 0.4984, 0.4433, 0.3774, 0.3733, 0.4093, 0.3825, 0.3878, 0.4016, 0.1944, 0.8344, 0.2114, 0.8297, 0.2131, 0.8563, 0.1954, 0.8609, 0.1748, 0.8689, 0.1516, 0.8446, 0.1758, 0.8397, 0.3774, 0.3733, 0.3878, 0.4016, 0.3747, 0.4119, 0.359, 0.3661, 0.1927, 0.4592, 0.1782, 0.4362, 0.1909, 0.4184, 0.2148, 0.4214, 0.8161, 0.8356, 0.7842, 0.8423, 0.7934, 0.8177, 0.8161, 0.8356, 0.8048, 0.8588, 0.7842, 0.8423, 0.8048, 0.8588, 0.7762, 0.8627, 0.7842, 0.8423, 0.437, 0.8648, 0.4041, 0.8664, 0.4061, 0.8396, 0.4655, 0.8409, 0.8319, 0.8517, 0.8161, 0.8356, 0.8291, 0.809, 0.8438, 0.8259, 0.8567, 0.8423, 0.8765, 0.4109, 0.8615, 0.3941, 0.8703, 0.3753, 0.885, 0.3885, 0.8955, 0.4045, 0.9681, 0.7476, 0.9479, 0.7606, 0.9512, 0.7312, 0.7471, 0.2686, 0.7743, 0.233, 0.788, 0.2645, 0.7619, 0.288, 0.7465, 0.9186, 0.7384, 0.9368, 0.7118, 0.9428, 0.6926, 0.9273, 0.7126, 0.8909, 0.2943, 0.8584, 0.2935, 0.8441, 0.3211, 0.8264, 0.3211, 0.8445, 0.3204, 0.8589, 0.3992, 0.4655, 0.3784, 0.4902, 0.3706, 0.4558, 0.3897, 0.4348, 0.8563, 0.6959, 0.8263, 0.7414, 0.7952, 0.6987, 0.511, 0.3077, 0.529, 0.3134, 0.5385, 0.3518, 0.5082, 0.3807, 0.4992, 0.3424, 0.5189, 0.3464, 0.8016, 0.5782, 0.7665, 0.6399, 0.7225, 0.5942, 0.8016, 0.5782, 0.8234, 0.6248, 0.7665, 0.6399, 0.8234, 0.6248, 0.7815, 0.6669, 0.7665, 0.6399, 0.8559, 0.9338, 0.8403, 0.9003, 0.8636, 0.9155, 0.3871, 0.1297, 0.4094, 0.1336, 0.4173, 0.1576, 0.3947, 0.1533, 0.3707, 0.1524, 0.8672, 0.9837, 0.8377, 0.9819, 0.8445, 0.9635, 0.8727, 0.9641, 0.565, 0.2651, 0.5898, 0.2952, 0.5789, 0.3101, 0.9327, 0.4813, 0.9327, 0.5085, 0.9075, 0.4814, 0.7842, 0.8423, 0.7762, 0.8627, 0.7541, 0.8457, 0.9343, 0.0689, 0.9075, 0.07072, 0.9227, 0.04345, 0.9596, 0.09949, 0.9343, 0.0689, 0.9735, 0.06779, 0.9343, 0.0689, 0.9555, 0.04456, 0.9735, 0.06779, 0.718, 0.8446, 0.692, 0.8475, 0.6936, 0.8272, 0.718, 0.8446, 0.7185, 0.8662, 0.692, 0.8475, 0.7185, 0.8662, 0.6911, 0.8734, 0.692, 0.8475, 0.7174, 0.8255, 0.718, 0.8446, 0.6936, 0.8272, 0.7174, 0.8255, 0.736, 0.8447, 0.718, 0.8446, 0.9735, 0.06779, 1.0, 0.06817, 0.9998, 0.09625, 0.9735, 0.06779, 0.9829, 0.04623, 1.0, 0.06817, 0.1019, 0.534, 0.1086, 0.5092, 0.1447, 0.5039, 0.1405, 0.557, 0.3891, 0.5211, 0.4123, 0.4969, 0.4425, 0.5269, 0.4654, 0.2379, 0.4421, 0.2512, 0.4294, 0.2282, 0.4544, 0.213, 0.3457, 0.5382, 0.423, 0.5562, 0.3756, 0.6003, 0.3457, 0.5382, 0.3891, 0.5211, 0.423, 0.5562, 0.3891, 0.5211, 0.4425, 0.5269, 0.423, 0.5562, 0.4051, 0.4216, 0.4255, 0.4077, 0.4381, 0.4229, 0.4051, 0.4216, 0.3878, 0.4016, 0.4255, 0.4077, 0.3878, 0.4016, 0.4093, 0.3825, 0.4255, 0.4077, 0.4177, 0.4403, 0.4051, 0.4216, 0.4381, 0.4229, 0.4177, 0.4403, 0.3897, 0.4348, 0.4051, 0.4216, 0.3897, 0.4348, 0.3747, 0.4119, 0.4051, 0.4216, 0.4319, 0.4686, 0.4177, 0.4403, 0.4522, 0.44, 0.4177, 0.4403, 0.4381, 0.4229, 0.4522, 0.44, 0.4854, 0.3821, 0.5082, 0.3807, 0.4975, 0.3978, 0.4655, 0.4188, 0.4748, 0.4012, 0.4887, 0.415, 0.4655, 0.4188, 0.4535, 0.4046, 0.4748, 0.4012, 0.4522, 0.44, 0.4819, 0.4348, 0.4735, 0.4636, 0.4747, 0.5482, 0.4855, 0.5146, 0.5051, 0.5338, 0.4855, 0.5146, 0.5198, 0.4945, 0.5051, 0.5338, 0.09967, 0.4207, 0.1118, 0.4375, 0.08602, 0.4405, 0.06982, 0.4209, 0.08338, 0.3973, 0.2424, 0.4661, 0.2333, 0.4892, 0.2073, 0.4858, 0.2288, 0.4428, 0.5479, 0.4708, 0.5406, 0.44, 0.5682, 0.4525, 0.5198, 0.4559, 0.5177, 0.4288, 0.5406, 0.44, 0.5562, 0.6814, 0.5826, 0.715, 0.5472, 0.7237, 0.5479, 0.4708, 0.5682, 0.4525, 0.5745, 0.4829, 0.6542, 0.33, 0.6585, 0.3766, 0.6456, 0.3893, 0.6399, 0.3194, 0.198, 0.724, 0.2019, 0.7018, 0.2238, 0.7286, 0.2202, 0.7497, 0.8132, 0.3607, 0.8362, 0.3569, 0.8615, 0.3941, 0.8525, 0.4208, 0.7247, 0.5402, 0.7696, 0.5506, 0.7609, 0.5782, 0.7872, 0.9265, 0.8054, 0.9367, 0.7996, 0.9531, 0.7816, 0.9431, 0.7627, 0.9337, 0.7495, 0.4444, 0.7706, 0.4272, 0.7915, 0.4578, 0.76, 0.4583, 0.3814, 0.3059, 0.3636, 0.3225, 0.352, 0.2954, 0.3704, 0.2735, 0.1546, 0.3086, 0.1387, 0.2802, 0.1239, 0.2574, 0.1937, 0.2776, 0.1767, 0.29, 0.1838, 0.3163, 0.5198, 0.4559, 0.5406, 0.44, 0.5479, 0.4708, 0.5198, 0.4945, 0.7126, 0.8909, 0.6926, 0.9273, 0.6696, 0.9105, 0.6911, 0.8734, 0.8237, 0.2651, 0.8538, 0.2323, 0.8677, 0.2675, 0.8426, 0.2907, 0.6759, 0.7117, 0.6399, 0.7286, 0.6404, 0.6945, 0.6887, 0.6738, 0.7268, 0.6993, 0.7433, 0.7231, 0.7371, 0.7669, 0.7153, 0.736, 0.4479, 0.8039, 0.4785, 0.7864, 0.4744, 0.8098, 0.4104, 0.7866, 0.4061, 0.8396, 0.345, 0.8219, 0.5609, 0.3869, 0.5452, 0.4006, 0.5316, 0.3932, 0.5385, 0.3518, 0.5704, 0.3249, 0.08661, 0.5636, 0.1405, 0.557, 0.1387, 0.5981, 0.08661, 0.5636, 0.1019, 0.534, 0.1405, 0.557, 0.5438, 0.1938, 0.5548, 0.2187, 0.5077, 0.2085, 0.4881, 0.2024, 0.4952, 0.186, 0.09967, 0.4207, 0.1315, 0.419, 0.1454, 0.4358, 0.1118, 0.4375, 0.2424, 0.4661, 0.2535, 0.4907, 0.2333, 0.4892, 0.4654, 0.2379, 0.4828, 0.219, 0.5018, 0.2249, 0.4727, 0.2572, 0.1633, 0.4558, 0.1775, 0.4823, 0.1436, 0.4786, 0.1927, 0.4592, 0.2073, 0.4858, 0.1775, 0.4823, 0.2699, 0.4027, 0.2994, 0.4036, 0.281, 0.4239, 0.559, 0.8512, 0.5364, 0.8381, 0.5415, 0.81, 0.25, 0.4423, 0.2373, 0.4212, 0.2578, 0.4217, 0.2373, 0.4212, 0.2468, 0.4018, 0.2578, 0.4217, 0.3747, 0.4119, 0.3897, 0.4348, 0.3615, 0.4218, 0.3528, 0.3993, 0.6648, 0.8643, 0.6486, 0.8566, 0.6523, 0.8054, 0.6709, 0.8181, 0.6684, 0.8383, 0.941, 0.7887, 0.923, 0.7781, 0.9479, 0.7606, 0.921, 0.8034, 0.9051, 0.7933, 0.923, 0.7781, 0.8275, 0.872, 0.8048, 0.8588, 0.8319, 0.8517, 0.9282, 0.4097, 0.9308, 0.4363, 0.9075, 0.4186, 0.9108, 0.3694, 0.9271, 0.3866, 0.909, 0.3921, 0.8772, 0.8545, 0.8567, 0.8423, 0.8823, 0.8292, 0.8772, 0.8545, 0.8519, 0.8646, 0.8567, 0.8423, 0.8519, 0.8646, 0.8319, 0.8517, 0.8567, 0.8423, 0.2882, 0.3199, 0.3107, 0.3134, 0.2847, 0.3842, 0.2585, 0.3505, 0.2654, 0.327, 0.7872, 0.9265, 0.7627, 0.9337, 0.7677, 0.9122, 0.1838, 0.3163, 0.1767, 0.29, 0.2197, 0.3088, 0.2036, 0.3229, 0.6344, 0.6317, 0.6344, 0.6638, 0.6048, 0.6429, 0.611, 0.6176, 0.6337, 0.6103, 0.2013, 0.3633, 0.2226, 0.3679, 0.2122, 0.3847, 0.1896, 0.3804, 0.5353, 0.1695, 0.5078, 0.1666, 0.4818, 0.1292, 0.5512, 0.138, 0.9564, 0.4237, 0.9767, 0.4138, 0.9869, 0.4491, 0.961, 0.4429, 0.9308, 0.4363, 0.371, 0.3448, 0.3774, 0.3733, 0.359, 0.3661, 0.3969, 0.3504, 0.4093, 0.3825, 0.3774, 0.3733, 0.8563, 0.6959, 0.8901, 0.7093, 0.8495, 0.7739, 0.8263, 0.7414, 0.3534, 0.3376, 0.359, 0.3661, 0.3427, 0.3578, 0.4563, 0.2936, 0.489, 0.3011, 0.4673, 0.3226, 0.5385, 0.3518, 0.529, 0.3134, 0.5704, 0.3249, 0.5211, 0.2303, 0.5282, 0.2514, 0.5158, 0.2673, 0.5018, 0.2249, 0.8608, 0.7943, 0.8438, 0.8259, 0.8291, 0.809, 0.8495, 0.7739, 0.4479, 0.8039, 0.4061, 0.8396, 0.4104, 0.7866, 0.4445, 0.7648, 0.4336, 0.3578, 0.443, 0.3851, 0.4093, 0.3825, 0.46, 0.3619, 0.4643, 0.3843, 0.443, 0.3851, 0.5609, 0.3869, 0.5619, 0.4092, 0.5452, 0.4006, 0.2148, 0.4214, 0.2288, 0.4428, 0.2073, 0.4858, 0.1927, 0.4592, 0.6066, 0.7841, 0.6248, 0.7761, 0.6237, 0.7972, 0.6048, 0.8048, 0.286, 0.298, 0.3137, 0.2874, 0.3107, 0.3134, 0.2882, 0.3199, 0.618, 0.3407, 0.6399, 0.3473, 0.6163, 0.3656, 0.6075, 0.7645, 0.6252, 0.7568, 0.6248, 0.7761, 0.6066, 0.7841, 0.9215, 0.9512, 0.9152, 0.9772, 0.8963, 0.961, 0.9041, 0.9403, 0.4951, 0.4773, 0.4855, 0.5146, 0.4591, 0.4951, 0.4735, 0.4636, 0.7429, 0.4698, 0.7704, 0.4729, 0.7529, 0.4908, 0.4654, 0.2379, 0.4727, 0.2572, 0.4497, 0.2702, 0.4421, 0.2512, 0.7334, 0.4539, 0.76, 0.4583, 0.7429, 0.4698, 0.5345, 0.8655, 0.5023, 0.8529, 0.5364, 0.8381, 0.9596, 0.09949, 0.9735, 0.06779, 0.9998, 0.09625, 1.0, 0.1315, 0.9954, 0.3029, 0.9901, 0.3326, 0.9502, 0.3175, 0.9547, 0.286, 0.6031, 0.8251, 0.5776, 0.816, 0.6048, 0.7979, 0.5549, 0.8725, 0.559, 0.8512, 0.6048, 0.862, 0.6026, 0.8848, 0.2129, 0.877, 0.1937, 0.884, 0.1954, 0.8609, 0.2131, 0.8563, 0.8963, 0.961, 0.8922, 0.9825, 0.8672, 0.9837, 0.8727, 0.9641, 0.8779, 0.9475, 0.3118, 0.2127, 0.3052, 0.2473, 0.2838, 0.2247, 0.291, 0.1841, 0.0974, 0.4587, 0.1252, 0.4556, 0.1105, 0.4831, 0.1252, 0.4556, 0.1436, 0.4786, 0.1105, 0.4831, 0.0773, 0.4589, 0.08602, 0.4405, 0.0974, 0.4587, 0.7303, 0.1951, 0.7743, 0.233, 0.7471, 0.2686, 0.7166, 0.2377, 0.894, 0.8792, 0.869, 0.8924, 0.8729, 0.8737, 0.9271, 0.3866, 0.9564, 0.4237, 0.9308, 0.4363, 0.9282, 0.4097, 0.8771, 0.2925, 0.878, 0.3136, 0.8765, 0.3359, 0.8847, 0.3581, 0.8703, 0.3753, 0.857, 0.3565, 0.8505, 0.3354, 0.827, 0.3346, 0.8503, 0.3135, 0.8426, 0.2907, 0.8677, 0.2675, 0.3178, 0.453, 0.3425, 0.4503, 0.3334, 0.4731, 0.8959, 0.859, 0.8729, 0.8737, 0.8772, 0.8545, 0.9275, 0.9247, 0.9215, 0.9512, 0.9041, 0.9403, 0.7429, 0.4698, 0.7529, 0.4908, 0.7465, 0.5055, 0.7224, 0.4948, 0.9109, 0.9147, 0.9275, 0.9247, 0.9041, 0.9403, 0.9109, 0.9147, 0.9296, 0.9019, 0.9275, 0.9247, 0.8517, 0.6293, 0.8757, 0.671, 0.8563, 0.6959, 0.7952, 0.6987, 0.893, 0.902, 0.9109, 0.9147, 0.8863, 0.9287, 0.9109, 0.9147, 0.9041, 0.9403, 0.8863, 0.9287, 0.8727, 0.9641, 0.8445, 0.9635, 0.8502, 0.9484, 0.4951, 0.3239, 0.4992, 0.3424, 0.5082, 0.3807, 0.4854, 0.3821, 0.4643, 0.3843, 0.46, 0.3619, 0.4761, 0.3435, 0.8779, 0.9475, 0.8727, 0.9641, 0.8502, 0.9484, 0.3329, 0.8264, 0.3413, 0.8523, 0.3211, 0.8523, 0.8863, 0.9287, 0.8779, 0.9475, 0.8559, 0.9338, 0.8779, 0.9475, 0.8502, 0.9484, 0.8559, 0.9338, 0.2889, 0.6321, 0.2675, 0.602, 0.2935, 0.6062, 0.8362, 0.3569, 0.857, 0.3565, 0.8703, 0.3753, 0.8615, 0.3941, 0.2889, 0.6321, 0.2596, 0.6317, 0.2675, 0.602, 0.4319, 0.4686, 0.4522, 0.44, 0.4735, 0.4636, 0.4591, 0.4951, 0.186, 0.6482, 0.1656, 0.6301, 0.1948, 0.6191, 0.1331, 0.3343, 0.1546, 0.3086, 0.1683, 0.3377, 0.1496, 0.3578, 0.46, 0.3619, 0.443, 0.3851, 0.4336, 0.3578, 0.4504, 0.3404, 0.4655, 0.4188, 0.4887, 0.415, 0.4819, 0.4348, 0.4522, 0.44, 0.8234, 0.6248, 0.8517, 0.6293, 0.7952, 0.6987, 0.7815, 0.6669, 0.2699, 0.4027, 0.281, 0.4239, 0.269, 0.4424, 0.2578, 0.4217, 0.2468, 0.4018, 0.4975, 0.07305, 0.5497, 0.09099, 0.5512, 0.138, 0.4818, 0.1292, 0.1194, 0.3059, 0.1049, 0.2802, 0.1387, 0.2802, 0.1546, 0.3086, 0.6188, 0.2359, 0.5979, 0.2537, 0.5963, 0.2297, 0.6186, 0.2144, 0.7055, 0.2719, 0.7316, 0.2927, 0.7253, 0.3128, 0.6974, 0.3135, 0.7013, 0.2926, 0.8196, 0.425, 0.8525, 0.4208, 0.836, 0.4446, 0.1747, 0.4004, 0.1608, 0.418, 0.1463, 0.4, 0.1616, 0.3786, 0.7704, 0.4729, 0.8083, 0.4741, 0.7861, 0.4941, 0.9282, 0.4097, 0.9075, 0.4186, 0.909, 0.3921, 0.9271, 0.3866, 0.425, 0.2639, 0.4066, 0.2821, 0.395, 0.2539, 0.412, 0.2408, 0.8177, 0.3095, 0.827, 0.3346, 0.8132, 0.3607, 0.8525, 0.4208, 0.8196, 0.425, 0.7794, 0.3637, 0.7967, 0.3346, 0.5364, 0.8381, 0.5023, 0.8529, 0.4655, 0.8409, 0.4744, 0.8098, 0.508, 0.819, 0.5415, 0.81, 0.8765, 0.3359, 0.9073, 0.3346, 0.8847, 0.3581, 0.9512, 0.7312, 0.9479, 0.7606, 0.9195, 0.7525, 0.9195, 0.7188, 0.8362, 0.3569, 0.8505, 0.3354, 0.857, 0.3565, 0.7706, 0.4272, 0.7954, 0.4268, 0.8227, 0.4599, 0.8083, 0.4741, 0.7704, 0.4729, 0.7915, 0.4578, 0.1608, 0.418, 0.1909, 0.4184, 0.1782, 0.4362, 0.2126, 0.512, 0.2333, 0.4892, 0.2386, 0.515, 0.2182, 0.5414, 0.2617, 0.7001, 0.2342, 0.7005, 0.2596, 0.6317, 0.2889, 0.6321, 0.9306, 0.8765, 0.913, 0.8898, 0.894, 0.8792, 0.8729, 0.8737, 0.8959, 0.859, 0.1838, 0.3163, 0.2036, 0.3229, 0.1787, 0.3592, 0.1683, 0.3377, 0.1546, 0.3086, 0.1496, 0.3578, 0.1683, 0.3377, 0.1787, 0.3592, 0.2197, 0.3088, 0.2387, 0.295, 0.2619, 0.307, 0.2654, 0.327, 0.2415, 0.3142, 0.2239, 0.3287, 0.1616, 0.3786, 0.1496, 0.3578, 0.1787, 0.3592, 0.1616, 0.3786, 0.1347, 0.3767, 0.1496, 0.3578, 0.1347, 0.3767, 0.1184, 0.3534, 0.1496, 0.3578, 0.1747, 0.4004, 0.1616, 0.3786, 0.1896, 0.3804, 0.1616, 0.3786, 0.1787, 0.3592, 0.1896, 0.3804, 0.1105, 0.4831, 0.1436, 0.4786, 0.1447, 0.5039, 0.1086, 0.5092, 0.2239, 0.3287, 0.246, 0.3333, 0.2338, 0.3509, 0.9547, 0.1363, 0.9596, 0.09949, 1.0, 0.1315, 0.9956, 0.1658, 0.1896, 0.3804, 0.2122, 0.3847, 0.2023, 0.402, 0.3137, 0.2874, 0.3384, 0.3066, 0.3107, 0.3134, 0.2619, 0.307, 0.286, 0.298, 0.2882, 0.3199, 0.2415, 0.3142, 0.2654, 0.327, 0.246, 0.3333, 0.7384, 0.9368, 0.7611, 0.9508, 0.7556, 0.9887, 0.6871, 0.947, 0.7118, 0.9428, 0.2619, 0.307, 0.2882, 0.3199, 0.2654, 0.327, 0.942, 0.1787, 0.9519, 0.2102, 0.9311, 0.1957, 0.942, 0.1787, 0.9738, 0.1907, 0.9519, 0.2102, 0.6334, 0.7103, 0.6334, 0.7568, 0.6048, 0.7399, 0.9172, 0.169, 0.942, 0.1787, 0.9311, 0.1957, 0.3215, 0.2641, 0.3052, 0.2473, 0.3275, 0.2406, 0.3052, 0.2473, 0.3118, 0.2127, 0.3275, 0.2406, 0.3137, 0.2874, 0.3408, 0.2815, 0.3384, 0.3066, 0.3137, 0.2874, 0.3215, 0.2641, 0.3408, 0.2815, 0.3215, 0.2641, 0.3425, 0.262, 0.3408, 0.2815, 0.8775, 1.0, 0.8672, 0.9837, 0.8922, 0.9825, 0.2756, 0.8153, 0.2724, 0.7869, 0.2935, 0.8043, 0.2724, 0.7869, 0.2889, 0.7765, 0.2935, 0.8043, 0.9075, 0.5479, 0.9284, 0.5364, 0.9284, 0.5573, 0.9156, 0.2089, 0.9319, 0.2248, 0.9141, 0.2324, 0.9319, 0.2248, 0.9285, 0.2552, 0.9141, 0.2324, 0.9303, 0.9891, 0.9152, 0.9772, 0.9432, 0.9636, 0.9246, 0.5364, 0.9075, 0.5172, 0.9246, 0.5085, 0.9027, 0.9971, 0.8922, 0.9825, 0.9152, 0.9772, 0.2407, 0.7479, 0.2494, 0.7236, 0.2602, 0.7401, 0.2407, 0.7479, 0.2238, 0.7286, 0.2494, 0.7236, 0.2238, 0.7286, 0.2342, 0.7005, 0.2494, 0.7236, 0.2554, 0.7653, 0.2407, 0.7479, 0.2602, 0.7401, 0.2402, 0.7724, 0.2202, 0.7497, 0.2407, 0.7479, 0.2554, 0.7653, 0.2602, 0.7401, 0.2727, 0.7569, 0.4094, 0.1336, 0.4375, 0.1431, 0.4173, 0.1576, 0.3871, 0.1297, 0.4021, 0.08995, 0.4094, 0.1336, 0.2238, 0.7286, 0.2019, 0.7018, 0.2342, 0.7005, 0.198, 0.724, 0.1785, 0.6992, 0.2019, 0.7018, 0.1708, 0.6689, 0.1516, 0.6545, 0.186, 0.6482, 0.1516, 0.6545, 0.1656, 0.6301, 0.186, 0.6482, 0.4404, 0.1673, 0.4677, 0.1793, 0.4367, 0.1841, 0.2019, 0.7018, 0.2145, 0.6773, 0.2342, 0.7005, 0.3086, 0.792, 0.3089, 0.8102, 0.2941, 0.8065, 0.2935, 0.7874, 0.8134, 0.2324, 0.788, 0.2645, 0.7743, 0.233, 0.7961, 0.1967, 0.9572, 0.002202, 0.977, 0.004827, 0.9866, 0.02719, 0.9694, 0.02415, 0.817, 0.9853, 0.7986, 0.9917, 0.7985, 0.9706, 0.7996, 0.9531, 0.8174, 0.9654, 0.7666, 0.3834, 0.7536, 0.4021, 0.7296, 0.363, 0.7195, 0.3387, 0.7413, 0.3377, 0.5722, 0.1994, 0.5548, 0.2187, 0.5438, 0.1938, 0.5353, 0.1695, 0.5512, 0.138, 0.5589, 0.1725, 0.5885, 0.1809, 0.5589, 0.1725, 0.572, 0.1443, 0.5885, 0.1809, 0.7704, 0.4729, 0.7861, 0.4941, 0.7795, 0.5125, 0.7465, 0.5055, 0.7529, 0.4908, 0.6188, 0.2359, 0.6225, 0.2617, 0.5979, 0.2537, 0.5963, 0.2073, 0.6186, 0.2144, 0.5963, 0.2297, 0.9257, 0.5782, 0.9075, 0.5618, 0.9257, 0.5573, 0.7666, 0.3834, 0.7794, 0.3637, 0.8196, 0.425, 0.7954, 0.4268, 0.5963, 0.2297, 0.5979, 0.2537, 0.5597, 0.2416, 0.5548, 0.2187, 0.4123, 0.4969, 0.4319, 0.4686, 0.4591, 0.4951, 0.4425, 0.5269, 0.06247, 0.4381, 0.08602, 0.4405, 0.0773, 0.4589, 0.05331, 0.4562, 0.2197, 0.3088, 0.2166, 0.2886, 0.2387, 0.295, 0.5282, 0.2514, 0.5425, 0.2342, 0.5488, 0.2578, 0.5704, 0.3249, 0.529, 0.3134, 0.2239, 0.3287, 0.2415, 0.3142, 0.246, 0.3333, 0.4818, 0.1292, 0.4732, 0.1606, 0.4404, 0.1673, 0.4375, 0.1431, 0.4314, 0.09977, 0.4975, 0.07305, 0.1064, 0.2338, 0.07225, 0.2011, 0.1321, 0.2048, 0.1806, 0.2498, 0.1493, 0.2388, 0.1686, 0.2132, 0.1454, 0.4358, 0.1633, 0.4558, 0.1436, 0.4786, 0.1252, 0.4556, 0.1118, 0.4375, 0.186, 0.6482, 0.1948, 0.6191, 0.2159, 0.6125, 0.2002, 0.6622, 0.7634, 0.3364, 0.7794, 0.3637, 0.7666, 0.3834, 0.7413, 0.3377, 0.1745, 0.1513, 0.09943, 0.09673, 0.2407, 0.1261, 0.09943, 0.09673, 0.2132, 0.0, 0.2407, 0.1261, 0.1924, 0.1844, 0.1505, 0.1737, 0.1745, 0.1513, 0.1505, 0.1737, 0.09024, 0.1341, 0.1745, 0.1513, 0.202, 0.2266, 0.2406, 0.2039, 0.2414, 0.2445, 0.202, 0.2266, 0.1924, 0.1844, 0.2406, 0.2039, 0.7473, 0.3113, 0.7634, 0.3364, 0.7413, 0.3377, 0.7473, 0.3113, 0.7764, 0.3076, 0.7634, 0.3364, 0.7253, 0.3128, 0.7473, 0.3113, 0.7413, 0.3377, 0.7253, 0.3128, 0.7316, 0.2927, 0.7473, 0.3113, 0.5898, 0.2952, 0.565, 0.2651, 0.5597, 0.2416, 0.5979, 0.2537, 0.6225, 0.2617, 0.7253, 0.3128, 0.7413, 0.3377, 0.7195, 0.3387, 0.8004, 0.286, 0.8237, 0.2651, 0.8426, 0.2907, 0.3104, 0.3786, 0.3274, 0.3355, 0.3386, 0.3554, 0.3308, 0.3767, 0.3229, 0.4012, 0.7764, 0.3076, 0.8004, 0.286, 0.8177, 0.3095, 0.8004, 0.286, 0.8426, 0.2907, 0.8177, 0.3095, 0.3784, 0.4902, 0.3992, 0.4655, 0.4123, 0.4969, 0.3891, 0.5211, 0.878, 0.3136, 0.9075, 0.3094, 0.8765, 0.3359, 0.9075, 0.3094, 0.9073, 0.3346, 0.8765, 0.3359, 0.8771, 0.2925, 0.9075, 0.2875, 0.878, 0.3136, 0.8177, 0.3095, 0.8503, 0.3135, 0.827, 0.3346, 0.7092, 0.4737, 0.6893, 0.4672, 0.6801, 0.4457, 0.6906, 0.434, 0.7013, 0.4547, 0.7429, 0.4698, 0.7224, 0.4948, 0.7055, 0.2719, 0.7471, 0.2686, 0.7316, 0.2927, 0.1315, 0.419, 0.1042, 0.3722, 0.1347, 0.3767, 0.1463, 0.4, 0.1608, 0.418, 0.1321, 0.2048, 0.08568, 0.1629, 0.1505, 0.1737, 0.08568, 0.1629, 0.09024, 0.1341, 0.1505, 0.1737, 0.4039, 0.7438, 0.4104, 0.7866, 0.345, 0.8219, 0.3425, 0.7609, 0.3429, 0.7317, 0.1747, 0.4004, 0.1896, 0.3804, 0.2023, 0.402, 0.1909, 0.4184, 0.1608, 0.418, 0.5885, 0.1809, 0.5963, 0.2073, 0.5722, 0.1994, 0.479, 0.7493, 0.4785, 0.7864, 0.4479, 0.8039, 0.4445, 0.7648, 0.4732, 0.1606, 0.4952, 0.186, 0.4677, 0.1793, 0.4563, 0.2936, 0.4497, 0.2702, 0.4727, 0.2572, 0.489, 0.3011, 0.4375, 0.1431, 0.4404, 0.1673, 0.4173, 0.1576, 0.1454, 0.4358, 0.1315, 0.419, 0.1608, 0.418, 0.1782, 0.4362, 0.1633, 0.4558, 0.4732, 0.1606, 0.4677, 0.1793, 0.4404, 0.1673, 0.893, 0.902, 0.869, 0.8924, 0.894, 0.8792, 0.913, 0.8898, 0.7296, 0.363, 0.7536, 0.4021, 0.7349, 0.4249, 0.7124, 0.3824, 0.9509, 0.2501, 0.9547, 0.286, 0.9291, 0.2803, 0.9519, 0.2102, 0.9319, 0.2248, 0.9311, 0.1957, 0.9509, 0.2501, 0.9285, 0.2552, 0.9319, 0.2248, 0.2697, 0.2626, 0.3052, 0.2473, 0.2922, 0.2747, 0.2697, 0.2626, 0.2922, 0.2747, 0.2621, 0.2872, 0.08602, 0.4405, 0.1118, 0.4375, 0.1252, 0.4556, 0.0974, 0.4587, 0.4404, 0.1673, 0.4367, 0.1841, 0.418, 0.1768, 0.4173, 0.1576, 0.02415, 0.384, 0.03022, 0.4101, 0.0147, 0.43, 0.0, 0.3775, 0.1042, 0.3722, 0.1184, 0.3534, 0.1347, 0.3767, 0.8132, 0.3607, 0.827, 0.3346, 0.8362, 0.3569, 0.827, 0.3346, 0.8505, 0.3354, 0.8362, 0.3569, 0.1405, 0.557, 0.1849, 0.5354, 0.1933, 0.5659, 0.1387, 0.5981, 0.9509, 0.2501, 0.9319, 0.2248, 0.9519, 0.2102, 0.9825, 0.2426, 0.5425, 0.2342, 0.5211, 0.2303, 0.5077, 0.2085, 0.5548, 0.2187, 0.2847, 0.3842, 0.3107, 0.3134, 0.3274, 0.3355, 0.3104, 0.3786, 0.2994, 0.4036, 0.9152, 0.9772, 0.8922, 0.9825, 0.8963, 0.961, 0.9306, 0.8765, 0.9296, 0.9019, 0.913, 0.8898, 0.9308, 0.8498, 0.9306, 0.8765, 0.8959, 0.859, 0.9147, 0.842, 0.1758, 0.8397, 0.1771, 0.8153, 0.1944, 0.8344, 0.7185, 0.8662, 0.7379, 0.8633, 0.7713, 0.8941, 0.7677, 0.9122, 0.2131, 0.8989, 0.1937, 0.884, 0.2129, 0.877, 0.6163, 0.3656, 0.6112, 0.3846, 0.5951, 0.3787, 0.1042, 0.3722, 0.1315, 0.419, 0.09967, 0.4207, 0.08338, 0.3973, 0.2633, 0.8261, 0.2882, 0.8153, 0.2882, 0.8587, 0.2769, 0.8429, 0.707, 0.4141, 0.7124, 0.3824, 0.7349, 0.4249, 0.4066, 0.2821, 0.4312, 0.2876, 0.4125, 0.3098, 0.2239, 0.3287, 0.2338, 0.3509, 0.2226, 0.3679, 0.2013, 0.3633, 0.4535, 0.4046, 0.4643, 0.3843, 0.4854, 0.3821, 0.4975, 0.3978, 0.4887, 0.415, 0.4748, 0.4012, 0.869, 0.8924, 0.8468, 0.882, 0.8729, 0.8737, 0.869, 0.8924, 0.8403, 0.9003, 0.8468, 0.882, 0.8403, 0.9003, 0.8214, 0.8888, 0.8468, 0.882, 0.2874, 0.4409, 0.2937, 0.4573, 0.2831, 0.4799, 0.2753, 0.4599, 0.269, 0.4424, 0.281, 0.4239, 0.3062, 0.4222, 0.3106, 0.4376, 0.2874, 0.4409, 0.2148, 0.4214, 0.2373, 0.4212, 0.2288, 0.4428, 0.2148, 0.4214, 0.2251, 0.4016, 0.2373, 0.4212, 0.2251, 0.4016, 0.2468, 0.4018, 0.2373, 0.4212, 0.7465, 0.5055, 0.7795, 0.5125, 0.7696, 0.5506, 0.7247, 0.5402, 0.7536, 0.4021, 0.7666, 0.3834, 0.7954, 0.4268, 0.7706, 0.4272, 0.4655, 0.8409, 0.4708, 0.8666, 0.437, 0.8648, 0.479, 0.7493, 0.5258, 0.7748, 0.4785, 0.7864, 0.3194, 0.7276, 0.2935, 0.7192, 0.3259, 0.6885, 0.339, 0.7349, 0.1927, 0.4592, 0.1775, 0.4823, 0.1633, 0.4558, 0.1782, 0.4362, 0.479, 0.7493, 0.4445, 0.7648, 0.438, 0.7276, 0.7009, 0.4841, 0.7224, 0.4948, 0.7111, 0.5097, 0.01982, 0.8632, 0.0, 0.856, 0.01982, 0.8447, 0.4951, 0.4773, 0.5198, 0.4559, 0.5198, 0.4945, 0.4951, 0.4773, 0.5198, 0.4945, 0.4855, 0.5146, 0.4255, 0.4077, 0.4535, 0.4046, 0.4381, 0.4229, 0.4255, 0.4077, 0.443, 0.3851, 0.4535, 0.4046, 0.443, 0.3851, 0.4643, 0.3843, 0.4535, 0.4046, 0.4952, 0.186, 0.4732, 0.1606, 0.5078, 0.1666, 0.5353, 0.1695, 0.5438, 0.1938, 0.3706, 0.4558, 0.3615, 0.4218, 0.3897, 0.4348, 0.1194, 0.3059, 0.1331, 0.3343, 0.1184, 0.3534, 0.09433, 0.3058, 0.2251, 0.4016, 0.2148, 0.4214, 0.2023, 0.402, 0.2122, 0.3847, 0.2342, 0.3847, 0.2468, 0.4018, 0.7664, 0.7572, 0.7619, 0.7966, 0.7371, 0.7669, 0.7664, 0.7572, 0.8037, 0.7884, 0.7619, 0.7966, 0.8037, 0.7884, 0.7934, 0.8177, 0.7619, 0.7966, 0.7952, 0.6987, 0.7433, 0.7231, 0.7815, 0.6669, 0.7952, 0.6987, 0.7664, 0.7572, 0.7433, 0.7231, 0.7664, 0.7572, 0.7371, 0.7669, 0.7433, 0.7231, 0.923, 0.7781, 0.9051, 0.7933, 0.8975, 0.7722, 0.8925, 0.7449, 0.9195, 0.7188, 0.9195, 0.7525, 0.1414, 0.6413, 0.07246, 0.6518, 0.07316, 0.6089, 0.1374, 0.602, 0.7795, 0.5125, 0.817, 0.4973, 0.8114, 0.518, 0.8106, 0.5375, 0.7696, 0.5506, 0.1775, 0.4823, 0.2073, 0.4858, 0.1819, 0.5077, 0.8707, 0.8118, 0.8438, 0.8259, 0.8608, 0.7943, 0.08466, 0.5114, 0.06813, 0.4847, 0.0773, 0.4589, 0.0974, 0.4587, 0.1105, 0.4831, 0.1086, 0.5092, 0.1019, 0.534, 0.8196, 0.425, 0.836, 0.4446, 0.8227, 0.4599, 0.7954, 0.4268, 0.2432, 0.8769, 0.2411, 0.855, 0.2633, 0.8762, 0.2432, 0.8769, 0.2154, 0.8512, 0.2411, 0.855, 0.2154, 0.8512, 0.2194, 0.833, 0.2411, 0.855, 0.6679, 0.3957, 0.6906, 0.434, 0.6801, 0.4457, 0.6456, 0.3893, 0.7195, 0.3387, 0.7296, 0.363, 0.7124, 0.3824, 0.6913, 0.3395, 0.9075, 0.4771, 0.909, 0.4619, 0.9315, 0.4491, 0.9313, 0.4646, 0.9315, 0.4813, 0.7224, 0.4948, 0.7465, 0.5055, 0.7247, 0.5402, 0.7111, 0.5097, 0.2585, 0.3505, 0.2453, 0.3678, 0.2338, 0.3509, 0.246, 0.3333, 0.05515, 0.3348, 0.08147, 0.3322, 0.06377, 0.3533, 0.05515, 0.3348, 0.07077, 0.3069, 0.08147, 0.3322, 0.07077, 0.3069, 0.09433, 0.3058, 0.08147, 0.3322, 0.2407, 0.1261, 0.2974, 0.1489, 0.2429, 0.1647, 0.2407, 0.1261, 0.3088, 0.09725, 0.2974, 0.1489, 0.1516, 0.7058, 0.02464, 0.7571, 0.06561, 0.6868, 0.5176, 0.0, 0.5087, 0.03631, 0.4327, 0.01407, 0.5176, 0.0, 0.576, 0.06321, 0.5087, 0.03631, 0.5176, 0.0, 0.6399, 0.04055, 0.576, 0.06321, 0.07077, 0.3069, 0.07867, 0.2813, 0.09433, 0.3058, 0.07077, 0.3069, 0.04994, 0.2834, 0.07867, 0.2813, 0.04994, 0.2834, 0.05505, 0.2605, 0.07867, 0.2813, 0.7348, 0.1289, 0.8196, 0.1741, 0.7307, 0.1681, 0.8935, 0.1285, 0.8995, 0.164, 0.8196, 0.1741])
me_icosphere.use_remesh_preserve_volume = False
me_icosphere.use_remesh_preserve_attributes = False
me_icosphere.use_mirror_vertex_groups = False
me_icosphere.update()
me_plane = bpy.data.meshes.new('Plane')
me_plane.from_pydata([(-1.656, 2.379, 0.7493), (1.8, -0.2388, 0.7493), (-4.129, -0.8849, 2.175), (-0.6723, -3.503, 2.175), (-2.035, 1.067, -1.702), (1.883, -0.818, -1.702), (-1.887, 1.374, -6.037), (2.031, -0.5117, -6.037), (-0.9032, -1.52, -1.786), (0.8332, 1.884, -1.786), (-1.357, -1.289, -5.574), (0.3795, 2.115, -5.574), (0.2726, -1.766, -1.55), (-0.1719, 2.255, -1.55), (-0.5657, -1.859, -5.507), (-1.01, 2.163, -5.507), (-1.827, 1.064, -1.903), (1.613, -0.883, -1.903), (-1.488, 1.663, -5.796), (1.952, -0.2842, -5.796), (-1.605, 1.246, -1.783), (1.237, -1.249, -1.783), (-0.7966, 2.167, -5.36), (2.046, -0.327, -5.36), (1.253, 1.899, -1.168), (-1.698, -0.6598, -1.168), (3.714, -0.9382, -2.241), (0.7629, -3.497, -2.241), (-0.6678, -1.109, 1.904), (2.263, 1.667, 1.904), (-3.438, 1.815, 1.634), (-0.5068, 4.591, 1.634), (-0.3931, 2.413, 0.7562), (0.3089, -1.487, 0.7562), (-3.471, 1.859, 3.189), (-2.769, -2.041, 3.189), (-1.84, -0.009568, 2.056), (1.962, 1.27, 2.056), (-0.9365, -2.694, 4.896), (2.866, -1.415, 4.896), (-1.749, -0.2527, 2.215), (1.743, 1.675, 2.215), (-0.4072, -2.682, 5.079), (3.084, -0.7544, 5.079), (1.969, 0.3125, -0.04404), (-1.76, 0.8313, -0.04404), (1.502, -3.048, -1.676), (-2.227, -2.529, -1.676), (0.9303, -0.9193, 1.92), (-2.07, 1.264, 1.92), (3.113, 2.08, 2.04), (0.1125, 4.263, 2.04), (-1.853, -0.8341, -0.9816), (1.931, 0.2452, -0.9816), (-2.907, 2.86, -1.833), (0.8775, 3.94, -1.833), (0.235, 1.924, -1.015), (-1.064, -1.616, -1.015), (3.6, 0.6891, -2.185), (2.301, -2.85, -2.185), (2.02, -0.5941, -0.3718), (-1.009, 1.769, -0.3718), (-0.06509, -3.267, -2.178), (-3.094, -0.9048, -2.178), (1.116, 1.924, -0.5435), (-1.309, -0.9723, -0.5435), (3.965, -0.4615, -1.218), (1.541, -3.358, -1.218), (2.03, 0.7423, -0.08584), (-1.971, 0.7296, -0.08584), (2.042, -2.958, -1.609), (-1.959, -2.971, -1.609), (-1.461, 1.127, -1.403), (0.3904, -2.353, -1.403), (1.979, 2.957, -1.999), (3.83, -0.5227, -1.999), (0.1651, 2.365, -1.735), (-1.618, -1.631, -1.735), (3.955, 0.6732, -3.121), (2.171, -3.322, -3.121), (-1.309, 1.289, -0.4444), (0.2024, -2.793, -0.4444), (2.607, 2.739, -1.67), (4.119, -1.342, -1.67), (0.4735, 2.525, 0.6718), (0.1654, -1.838, 0.6718), (-3.844, 2.83, 1.3), (-4.152, -1.533, 1.3), (-2.046, 1.666, 0.2481), (0.2699, -2.013, 0.2481), (1.392, 3.831, -1.3), (3.708, 0.1514, -1.3), (-1.643, 1.704, 0.2699), (0.2845, -1.569, 0.2699), (1.356, 3.47, -1.253), (3.283, 0.1964, -1.253), (-1.56, -1.105, 1.29), (1.024, 1.683, 1.29), (1.171, -3.637, 2.052), (3.755, -0.8491, 2.052), (-0.6118, -1.503, 0.7248), (0.4722, 2.024, 0.7248), (-3.457, -0.6285, -1.455), (-2.373, 2.898, -1.455), (1.861, -1.17, 0.06406), (-0.4862, 2.056, 0.06406), (-1.202, -3.398, -1.191), (-3.549, -0.1716, -1.191), (-0.587, -1.51, 2.289), (0.565, 2.235, 2.289), (1.18, -2.054, 5.744), (2.332, 1.692, 5.744), (1.836, 0.425, 0.5216), (-1.997, -1.488, 0.5216), (-0.02895, 4.162, 1.473), (-3.862, 2.25, 1.473), (-0.7726, -2.061, 1.01), (1.056, 1.849, 1.01), (-4.598, -0.2711, 0.1184), (-2.769, 3.638, 0.1184), (-1.125, 1.512, 0.9017), (2.562, -0.3276, 0.9017), (-2.914, -2.074, 1.863), (0.7736, -3.913, 1.863), (-1.825, 2.004, 0.6878), (1.83, -0.06921, 0.6878), (-3.588, -1.103, 2.901), (0.06703, -3.176, 2.901), (-1.571, 1.54, 1.171), (0.7106, -1.982, 1.171), (1.684, 3.649, -0.4319), (3.966, 0.1271, -0.4318), (-1.551, 1.096, -1.554), (0.5269, -2.078, -1.554), (1.431, 3.048, -2.855), (3.508, -0.1262, -2.855), (-0.9791, 1.8, -1.947), (0.8576, -1.507, -1.947), (-0.7295, 1.939, -5.719), (1.107, -1.368, -5.719), (2.15, 1.349, -1.385), (-2.016, 0.413, -1.385), (2.87, -1.852, -4.119), (-1.297, -2.788, -4.119), (2.017, 1.063, -1.33), (-2.04, -0.0117, -1.33), (2.466, -0.6319, -5.143), (-1.591, -1.706, -5.143), (1.223, 1.555, 2.134), (-0.3089, -2.118, 2.134), (-1.852, 2.837, 4.31), (-3.384, -0.836, 4.31), (0.9676, -1.508, -1.572), (0.4018, 2.801, -1.572), (-2.996, -2.028, -3.275), (-3.562, 2.28, -3.275), (2.329, 0.1601, -1.46), (-1.099, 1.629, -1.46), (0.887, -3.208, -2.16), (-2.542, -1.739, -2.16), (-1.654, -1.387, 1.269), (0.725, 1.978, 1.269), (1.682, -3.745, 1.803), (4.061, -0.3811, 1.803), (2.33, -0.04405, -1.393), (-1.042, 2.106, -1.393), (0.2153, -3.361, -2.114), (-3.157, -1.211, -2.114), (-0.2025, -1.9, -1.554), (1.436, 2.076, -1.554), (-4.111, -0.2896, -2.343), (-2.473, 3.687, -2.343), (-0.08112, -1.852, -1.415), (1.26, 2.283, -1.415), (-3.957, -0.5954, -2.928), (-2.617, 3.54, -2.928), (-0.07928, -1.535, -1.532), (0.9255, 2.176, -1.532), (-3.659, -0.5664, -2.547), (-2.655, 3.145, -2.547), (-2.37, -0.5173, -0.996), (1.851, -0.4329, -0.996), (-2.448, 3.395, -2.579), (1.772, 3.479, -2.579), (-1.452, 0.8715, -0.2864), (0.8083, -2.093, -0.2864), (1.411, 3.055, -1.253), (3.671, 0.0904, -1.253), (-1.159, 1.7, 2.255), (1.759, -0.9519, 2.255), (-1.841, 0.9502, 6.067), (1.078, -1.702, 6.067), (-1.193, -1.027, 0.847), (2.607, 0.8388, 0.847), (-3.055, 2.766, 0.584), (0.7452, 4.632, 0.584), (-0.4056, -1.791, 1.108), (0.5398, 2.163, 1.108), (-4.153, -0.895, -0.1885), (-3.208, 3.059, -0.1885), (-1.929, 0.5059, 1.964), (2.232, 0.8445, 1.964), (-1.61, -3.408, 3.382), (2.551, -3.069, 3.382), (-1.826, -0.7367, 2.023), (1.215, 1.389, 2.023), (0.217, -3.661, 3.044), (3.258, -1.535, 3.044), (-1.316, -0.4445, 2.282), (1.381, 2.063, 2.282), (1.063, -3.004, 3.443), (3.76, -0.4966, 3.443), (-1.123, -0.7886, 1.171), (2.19, 0.9579, 1.171), (-2.866, 2.518, 0.9459), (0.4467, 4.265, 0.9459), (-1.175, -1.262, 0.6754), (0.7792, 2.073, 0.6754), (2.107, -3.184, 1.362), (4.06, 0.15, 1.362), (-1.425, -1.218, 0.7056), (0.8423, 2.178, 0.7056), (1.929, -3.457, 1.347), (4.196, -0.06138, 1.347), (2.328, 0.7822, -0.3928), (-1.885, 1.075, -0.3928), (2.051, -3.198, -1.778), (-2.162, -2.905, -1.778), (2.232, 0.3609, -0.6766), (-1.42, 1.041, -0.6766), (1.593, -3.072, -1.943), (-2.059, -2.392, -1.943), (1.861, -0.5326, 0.852), (-1.256, 2.454, 0.8519), (-1.124, -3.648, 0.7127), (-4.241, -0.6612, 0.7126), (-1.347, 2.022, 0.8061), (1.45, -0.4387, 0.8061), (-3.786, -0.7499, 1.301), (-0.989, -3.211, 1.301), (-1.051, -1.032, 2.063), (0.6832, 2.8, 2.063), (2.78, -2.766, 2.106), (4.514, 1.066, 2.106), (0.923, 2.064, 2.094), (-0.07689, -1.776, 2.094), (-0.9822, 2.56, 5.539), (-1.982, -1.28, 5.539), (-0.3583, 2.476, 2.108), (1.347, -1.085, 2.108), (-3.769, 0.8423, 3.239), (-2.064, -2.718, 3.239), (-0.733, -1.791, 0.857), (-0.009972, 2.212, 0.857), (3.258, -2.512, 1.188), (3.981, 1.492, 1.188), (2.109, -0.678, 0.6071), (-1.074, 2.342, 0.6071), (-0.8576, -3.804, -0.2184), (-4.04, -0.7835, -0.2184), (-1.561, 1.27, 1.953), (2.657, 0.2444, 1.953), (-2.526, -2.699, 3.42), (1.691, -3.725, 3.42), (-1.116, -0.8183, 2.156), (1.244, 2.191, 2.156), (1.299, -2.712, 4.438), (3.658, 0.2975, 4.438), (2.018, 0.3284, 0.7568), (-1.889, -1.277, 0.7567), (0.4124, 4.234, 0.8362), (-3.494, 2.629, 0.8361), (1.044, -0.9321, 0.854), (-0.862, 2.706, 0.8541), (-2.594, -2.838, 0.8346), (-4.5, 0.8003, 0.8346), (1.731, 1.566, -1.82), (-0.7751, -1.951, -1.82), (-1.761, 4.055, -1.312), (-4.267, 0.5379, -1.312), (1.931, 1.944, -0.3707), (-2.018, 0.03271, -0.3707), (3.835, -1.99, -0.7598), (-0.1146, -3.902, -0.7598), (1.727, 2.043, 0.003206), (-1.954, -0.2648, 0.003218), (4.014, -1.604, -0.585), (0.3329, -3.912, -0.585), (1.869, 1.664, -0.1991), (-1.792, -0.004141, -0.1991), (3.533, -1.99, -0.4556), (-0.1276, -3.658, -0.4556), (-1.493, 2.207, 0.8759), (1.161, -0.4175, 0.8759), (-3.892, -0.2177, 2.393), (-1.238, -2.842, 2.393), (1.628, -1.211, 2.186), (-1.7, 0.952, 2.186), (3.045, 0.9684, 5.185), (-0.2833, 3.132, 5.185), (1.21, 1.725, 0.6709), (-2.38, -0.7733, 0.6709), (3.583, -1.686, -0.698), (-0.00781, -4.184, -0.698), (1.347, 1.566, 0.6154), (-2.307, -0.6172, 0.6154), (3.38, -1.837, -0.9377), (-0.2747, -4.02, -0.9377), (-1.324, 0.9669, 0.3838), (0.9708, -2.156, 0.3838), (1.619, 3.129, -0.9128), (3.914, 0.006499, -0.9129), (-2.006, -1.498, 0.8423), (1.813, 0.4104, 0.8423), (-3.883, 2.257, 0.06823), (-0.06406, 4.166, 0.06822), (-2.4, 0.4312, 0.3771), (1.786, -0.697, 0.3771), (-1.39, 4.176, -1.56), (2.795, 3.048, -1.56), (-0.9891, -1.151, -0.1867), (1.884, 1.15, -0.1867), (-3.281, 1.711, -0.5175), (-0.4076, 4.012, -0.5175), (1.523, 1.406, -1.718), (-0.9127, -1.55, -1.718), (-1.284, 3.719, -0.5166), (-3.72, 0.7631, -0.5166), (1.951, -1.244, -0.1242), (-0.2689, 2.489, -0.1242), (-1.571, -3.339, -1.562), (-3.791, 0.394, -1.562), (1.813, 0.9887, 0.7516), (-2.061, -0.01656, 0.7516), (2.786, -2.76, -0.2584), (-1.088, -3.766, -0.2584), (1.887, 1.147, 0.7167), (-2.325, 0.05509, 0.7167), (2.91, -2.798, -0.8062), (-1.301, -3.89, -0.8062), (1.627, -0.6605, 0.5857), (-1.08, 2.094, 0.5857), (-1.074, -3.314, -0.1737), (-3.781, -0.5594, -0.1737), (0.2672, 2.7, -1.264), (0.9703, -1.252, -1.264), (-3.681, 1.997, -1.086), (-2.978, -1.954, -1.086), (-1.284, 1.404, -1.432), (0.2408, -2.278, -1.432), (2.005, 2.766, -3.222), (3.53, -0.916, -3.222), (-1.607, 1.355, -1.403), (0.3715, -2.337, -1.403), (1.666, 3.109, -3.341), (3.644, -0.5826, -3.341), (-0.5142, 1.962, -1.367), (-0.374, -2.015, -1.367), (2.091, 2.053, -4.373), (2.231, -1.923, -4.373), (2.103, 0.6113, 0.4512), (-2.132, 0.6713, 0.4512), (2.052, -3.041, -1.692), (-2.183, -2.981, -1.692), (2.01, -0.8834, 0.3448), (-0.901, 1.555, 0.3448), (-0.3514, -3.703, -0.5996), (-3.263, -1.265, -0.5996), (-2.331, 1.224, 0.4614), (1.07, -1.165, 0.4614), (0.02581, 4.58, -0.2143), (3.427, 2.191, -0.2143), (-1.126, 1.58, 0.9635), (2.003, -0.48, 0.9635), (-3.116, -1.442, 1.937), (0.01367, -3.502, 1.937), (-1.013, -1.131, 2.097), (0.944, 2.322, 2.097), (1.536, -2.575, 4.775), (3.493, 0.8779, 4.775), (0.05572, -1.647, 0.1396), (0.6947, 2.189, 0.1396), (-3.448, -1.063, -1.444), (-2.809, 2.773, -1.444), (-1.732, -1.3, 0.9739), (0.7837, 2.098, 0.9739), (1.665, -3.815, 1.071), (4.18, -0.4172, 1.071), (-0.04653, 2.168, 0.7668), (-0.7559, -1.886, 0.7669), (4.008, 1.459, 0.7189), (3.298, -2.596, 0.7189), (-0.9684, 1.134, 0.3939), (2.278, -0.6732, 0.3939), (-2.752, -2.07, 0.9888), (0.4941, -3.877, 0.9888), (1.989, 1.211, 1.771), (-1.413, -0.3374, 1.771), (0.8657, 3.679, 4.343), (-2.537, 2.131, 4.343), (-1.059, -0.9706, 1.799), (0.8414, 2.259, 1.799), (2.164, -2.867, 2.037), (4.064, 0.362, 2.037), (-1.909, -0.9281, -1.227), (1.625, 0.7393, -1.227), (-2.972, 1.326, -4.237), (0.5621, 2.993, -4.237), (0.4252, -1.438, -1.57), (-0.1319, 2.256, -1.57), (-2.107, -1.82, -4.289), (-2.664, 1.874, -4.289)], [], [(0, 1, 3, 2), (4, 5, 7, 6), (8, 9, 11, 10), (12, 13, 15, 14), (16, 17, 19, 18), (20, 21, 23, 22), (24, 25, 27, 26), (28, 29, 31, 30), (32, 33, 35, 34), (36, 37, 39, 38), (40, 41, 43, 42), (44, 45, 47, 46), (48, 49, 51, 50), (52, 53, 55, 54), (56, 57, 59, 58), (60, 61, 63, 62), (64, 65, 67, 66), (68, 69, 71, 70), (72, 73, 75, 74), (76, 77, 79, 78), (80, 81, 83, 82), (84, 85, 87, 86), (88, 89, 91, 90), (92, 93, 95, 94), (96, 97, 99, 98), (100, 101, 103, 102), (104, 105, 107, 106), (108, 109, 111, 110), (112, 113, 115, 114), (116, 117, 119, 118), (120, 121, 123, 122), (124, 125, 127, 126), (128, 129, 131, 130), (132, 133, 135, 134), (136, 137, 139, 138), (140, 141, 143, 142), (144, 145, 147, 146), (148, 149, 151, 150), (152, 153, 155, 154), (156, 157, 159, 158), (160, 161, 163, 162), (164, 165, 167, 166), (168, 169, 171, 170), (172, 173, 175, 174), (176, 177, 179, 178), (180, 181, 183, 182), (184, 185, 187, 186), (188, 189, 191, 190), (192, 193, 195, 194), (196, 197, 199, 198), (200, 201, 203, 202), (204, 205, 207, 206), (208, 209, 211, 210), (212, 213, 215, 214), (216, 217, 219, 218), (220, 221, 223, 222), (224, 225, 227, 226), (228, 229, 231, 230), (232, 233, 235, 234), (236, 237, 239, 238), (240, 241, 243, 242), (244, 245, 247, 246), (248, 249, 251, 250), (252, 253, 255, 254), (256, 257, 259, 258), (260, 261, 263, 262), (264, 265, 267, 266), (268, 269, 271, 270), (272, 273, 275, 274), (276, 277, 279, 278), (280, 281, 283, 282), (284, 285, 287, 286), (288, 289, 291, 290), (292, 293, 295, 294), (296, 297, 299, 298), (300, 301, 303, 302), (304, 305, 307, 306), (308, 309, 311, 310), (312, 313, 315, 314), (316, 317, 319, 318), (320, 321, 323, 322), (324, 325, 327, 326), (328, 329, 331, 330), (332, 333, 335, 334), (336, 337, 339, 338), (340, 341, 343, 342), (344, 345, 347, 346), (348, 349, 351, 350), (352, 353, 355, 354), (356, 357, 359, 358), (360, 361, 363, 362), (364, 365, 367, 366), (368, 369, 371, 370), (372, 373, 375, 374), (376, 377, 379, 378), (380, 381, 383, 382), (384, 385, 387, 386), (388, 389, 391, 390), (392, 393, 395, 394), (396, 397, 399, 398), (400, 401, 403, 402), (404, 405, 407, 406), (408, 409, 411, 410)])
_uv = me_plane.uv_layers.new(name='UVMap')
_uv.uv.foreach_set('vector', [1.49e-07, 1.0, 0.0, 1.49e-07, 1.0, 0.0, 1.0, 1.0, 1.49e-07, 1.0, 0.0, 1.49e-07, 1.0, 0.0, 1.0, 1.0, 1.49e-07, 1.0, 0.0, 1.49e-07, 1.0, 0.0, 1.0, 1.0, 1.49e-07, 1.0, 0.0, 1.49e-07, 1.0, 0.0, 1.0, 1.0, 1.49e-07, 1.0, 0.0, 1.49e-07, 1.0, 0.0, 1.0, 1.0, 1.49e-07, 1.0, 0.0, 1.49e-07, 1.0, 0.0, 1.0, 1.0, 1.49e-07, 1.0, 0.0, 1.49e-07, 1.0, 0.0, 1.0, 1.0, 1.49e-07, 1.0, 0.0, 1.49e-07, 1.0, 0.0, 1.0, 1.0, 1.49e-07, 1.0, 0.0, 1.49e-07, 1.0, 0.0, 1.0, 1.0, 1.49e-07, 1.0, 0.0, 1.49e-07, 1.0, 0.0, 1.0, 1.0, 1.49e-07, 1.0, 0.0, 1.49e-07, 1.0, 0.0, 1.0, 1.0, 1.49e-07, 1.0, 0.0, 1.49e-07, 1.0, 0.0, 1.0, 1.0, 1.49e-07, 1.0, 0.0, 1.49e-07, 1.0, 0.0, 1.0, 1.0, 1.49e-07, 1.0, 0.0, 1.49e-07, 1.0, 0.0, 1.0, 1.0, 1.49e-07, 1.0, 0.0, 1.49e-07, 1.0, 0.0, 1.0, 1.0, 1.49e-07, 1.0, 0.0, 1.49e-07, 1.0, 0.0, 1.0, 1.0, 1.49e-07, 1.0, 0.0, 1.49e-07, 1.0, 0.0, 1.0, 1.0, 1.49e-07, 1.0, 0.0, 1.49e-07, 1.0, 0.0, 1.0, 1.0, 1.49e-07, 1.0, 0.0, 1.49e-07, 1.0, 0.0, 1.0, 1.0, 1.49e-07, 1.0, 0.0, 1.49e-07, 1.0, 0.0, 1.0, 1.0, 1.49e-07, 1.0, 0.0, 1.49e-07, 1.0, 0.0, 1.0, 1.0, 1.49e-07, 1.0, 0.0, 1.49e-07, 1.0, 0.0, 1.0, 1.0, 1.49e-07, 1.0, 0.0, 1.49e-07, 1.0, 0.0, 1.0, 1.0, 1.49e-07, 1.0, 0.0, 1.49e-07, 1.0, 0.0, 1.0, 1.0, 1.49e-07, 1.0, 0.0, 1.49e-07, 1.0, 0.0, 1.0, 1.0, 1.49e-07, 1.0, 0.0, 1.49e-07, 1.0, 0.0, 1.0, 1.0, 1.49e-07, 1.0, 0.0, 1.49e-07, 1.0, 0.0, 1.0, 1.0, 1.49e-07, 1.0, 0.0, 1.49e-07, 1.0, 0.0, 1.0, 1.0, 1.49e-07, 1.0, 0.0, 1.49e-07, 1.0, 0.0, 1.0, 1.0, 1.49e-07, 1.0, 0.0, 1.49e-07, 1.0, 0.0, 1.0, 1.0, 1.49e-07, 1.0, 0.0, 1.49e-07, 1.0, 0.0, 1.0, 1.0, 1.49e-07, 1.0, 0.0, 1.49e-07, 1.0, 0.0, 1.0, 1.0, 1.49e-07, 1.0, 0.0, 1.49e-07, 1.0, 0.0, 1.0, 1.0, 1.49e-07, 1.0, 0.0, 1.49e-07, 1.0, 0.0, 1.0, 1.0, 1.49e-07, 1.0, 0.0, 1.49e-07, 1.0, 0.0, 1.0, 1.0, 1.49e-07, 1.0, 0.0, 1.49e-07, 1.0, 0.0, 1.0, 1.0, 1.49e-07, 1.0, 0.0, 1.49e-07, 1.0, 0.0, 1.0, 1.0, 1.49e-07, 1.0, 0.0, 1.49e-07, 1.0, 0.0, 1.0, 1.0, 1.49e-07, 1.0, 0.0, 1.49e-07, 1.0, 0.0, 1.0, 1.0, 1.49e-07, 1.0, 0.0, 1.49e-07, 1.0, 0.0, 1.0, 1.0, 1.49e-07, 1.0, 0.0, 1.49e-07, 1.0, 0.0, 1.0, 1.0, 1.49e-07, 1.0, 0.0, 1.49e-07, 1.0, 0.0, 1.0, 1.0, 1.49e-07, 1.0, 0.0, 1.49e-07, 1.0, 0.0, 1.0, 1.0, 1.49e-07, 1.0, 0.0, 1.49e-07, 1.0, 0.0, 1.0, 1.0, 1.49e-07, 1.0, 0.0, 1.49e-07, 1.0, 0.0, 1.0, 1.0, 1.49e-07, 1.0, 0.0, 1.49e-07, 1.0, 0.0, 1.0, 1.0, 1.49e-07, 1.0, 0.0, 1.49e-07, 1.0, 0.0, 1.0, 1.0, 1.49e-07, 1.0, 0.0, 1.49e-07, 1.0, 0.0, 1.0, 1.0, 1.49e-07, 1.0, 0.0, 1.49e-07, 1.0, 0.0, 1.0, 1.0, 1.49e-07, 1.0, 0.0, 1.49e-07, 1.0, 0.0, 1.0, 1.0, 1.49e-07, 1.0, 0.0, 1.49e-07, 1.0, 0.0, 1.0, 1.0, 1.49e-07, 1.0, 0.0, 1.49e-07, 1.0, 0.0, 1.0, 1.0, 1.49e-07, 1.0, 0.0, 1.49e-07, 1.0, 0.0, 1.0, 1.0, 1.49e-07, 1.0, 0.0, 1.49e-07, 1.0, 0.0, 1.0, 1.0, 1.49e-07, 1.0, 0.0, 1.49e-07, 1.0, 0.0, 1.0, 1.0, 1.49e-07, 1.0, 0.0, 1.49e-07, 1.0, 0.0, 1.0, 1.0, 1.49e-07, 1.0, 0.0, 1.49e-07, 1.0, 0.0, 1.0, 1.0, 1.49e-07, 1.0, 0.0, 1.49e-07, 1.0, 0.0, 1.0, 1.0, 1.49e-07, 1.0, 0.0, 1.49e-07, 1.0, 0.0, 1.0, 1.0, 1.49e-07, 1.0, 0.0, 1.49e-07, 1.0, 0.0, 1.0, 1.0, 1.49e-07, 1.0, 0.0, 1.49e-07, 1.0, 0.0, 1.0, 1.0, 1.49e-07, 1.0, 0.0, 1.49e-07, 1.0, 0.0, 1.0, 1.0, 1.49e-07, 1.0, 0.0, 1.49e-07, 1.0, 0.0, 1.0, 1.0, 1.49e-07, 1.0, 0.0, 1.49e-07, 1.0, 0.0, 1.0, 1.0, 1.49e-07, 1.0, 0.0, 1.49e-07, 1.0, 0.0, 1.0, 1.0, 1.49e-07, 1.0, 0.0, 1.49e-07, 1.0, 0.0, 1.0, 1.0, 1.49e-07, 1.0, 0.0, 1.49e-07, 1.0, 0.0, 1.0, 1.0, 1.49e-07, 1.0, 0.0, 1.49e-07, 1.0, 0.0, 1.0, 1.0, 1.49e-07, 1.0, 0.0, 1.49e-07, 1.0, 0.0, 1.0, 1.0, 1.49e-07, 1.0, 0.0, 1.49e-07, 1.0, 0.0, 1.0, 1.0, 1.49e-07, 1.0, 0.0, 1.49e-07, 1.0, 0.0, 1.0, 1.0, 1.49e-07, 1.0, 0.0, 1.49e-07, 1.0, 0.0, 1.0, 1.0, 1.49e-07, 1.0, 0.0, 1.49e-07, 1.0, 0.0, 1.0, 1.0, 1.49e-07, 1.0, 0.0, 1.49e-07, 1.0, 0.0, 1.0, 1.0, 1.49e-07, 1.0, 0.0, 1.49e-07, 1.0, 0.0, 1.0, 1.0, 1.49e-07, 1.0, 0.0, 1.49e-07, 1.0, 0.0, 1.0, 1.0, 1.49e-07, 1.0, 0.0, 1.49e-07, 1.0, 0.0, 1.0, 1.0, 1.49e-07, 1.0, 0.0, 1.49e-07, 1.0, 0.0, 1.0, 1.0, 1.49e-07, 1.0, 0.0, 1.49e-07, 1.0, 0.0, 1.0, 1.0, 1.49e-07, 1.0, 0.0, 1.49e-07, 1.0, 0.0, 1.0, 1.0, 1.49e-07, 1.0, 0.0, 1.49e-07, 1.0, 0.0, 1.0, 1.0, 1.49e-07, 1.0, 0.0, 1.49e-07, 1.0, 0.0, 1.0, 1.0, 1.49e-07, 1.0, 0.0, 1.49e-07, 1.0, 0.0, 1.0, 1.0, 1.49e-07, 1.0, 0.0, 1.49e-07, 1.0, 0.0, 1.0, 1.0, 1.49e-07, 1.0, 0.0, 1.49e-07, 1.0, 0.0, 1.0, 1.0, 1.49e-07, 1.0, 0.0, 1.49e-07, 1.0, 0.0, 1.0, 1.0, 1.49e-07, 1.0, 0.0, 1.49e-07, 1.0, 0.0, 1.0, 1.0, 1.49e-07, 1.0, 0.0, 1.49e-07, 1.0, 0.0, 1.0, 1.0, 1.49e-07, 1.0, 0.0, 1.49e-07, 1.0, 0.0, 1.0, 1.0, 1.49e-07, 1.0, 0.0, 1.49e-07, 1.0, 0.0, 1.0, 1.0, 1.49e-07, 1.0, 0.0, 1.49e-07, 1.0, 0.0, 1.0, 1.0, 1.49e-07, 1.0, 0.0, 1.49e-07, 1.0, 0.0, 1.0, 1.0, 1.49e-07, 1.0, 0.0, 1.49e-07, 1.0, 0.0, 1.0, 1.0, 1.49e-07, 1.0, 0.0, 1.49e-07, 1.0, 0.0, 1.0, 1.0, 1.49e-07, 1.0, 0.0, 1.49e-07, 1.0, 0.0, 1.0, 1.0, 1.49e-07, 1.0, 0.0, 1.49e-07, 1.0, 0.0, 1.0, 1.0, 1.49e-07, 1.0, 0.0, 1.49e-07, 1.0, 0.0, 1.0, 1.0, 1.49e-07, 1.0, 0.0, 1.49e-07, 1.0, 0.0, 1.0, 1.0, 1.49e-07, 1.0, 0.0, 1.49e-07, 1.0, 0.0, 1.0, 1.0, 1.49e-07, 1.0, 0.0, 1.49e-07, 1.0, 0.0, 1.0, 1.0, 1.49e-07, 1.0, 0.0, 1.49e-07, 1.0, 0.0, 1.0, 1.0, 1.49e-07, 1.0, 0.0, 1.49e-07, 1.0, 0.0, 1.0, 1.0, 1.49e-07, 1.0, 0.0, 1.49e-07, 1.0, 0.0, 1.0, 1.0])
me_plane.use_remesh_preserve_volume = False
me_plane.use_remesh_preserve_attributes = False
me_plane.use_mirror_vertex_groups = False
me_plane.update()

# ---- objects
ob_icosphere = bpy.data.objects.new('Icosphere', me_icosphere)
ob_leaf_059 = bpy.data.objects.new('leaf.059', me_plane)

# ---- transforms, parenting, visibility, modifiers, constraints
ob_icosphere.location = (0.0, -0.04373, 0.0)
ob_icosphere.scale = (1.453, 1.453, 1.843)
ob_icosphere.lineart.crease_threshold = 0.0
ob_leaf_059.location = (0.06189, -0.2355, -0.7326)
ob_leaf_059.lineart.crease_threshold = 0.0
_m = ob_leaf_059.modifiers.new('Auto Smooth', 'NODES')
_m.node_group = ng_auto_smooth
_gi = [s.identifier for s in ng_auto_smooth.interface.items_tree if s.item_type == 'SOCKET' and s.in_out == 'INPUT']
_m[_gi[1]] = 0.5236  # Angle

# ---- collection membership
col_collection_1.objects.link(ob_icosphere)
col_collection_1.objects.link(ob_leaf_059)

# ---- scene / render settings (as saved in the file)
scene.frame_start = 1; scene.frame_end = 250; scene.frame_set(1)
scene.render.engine = 'BLENDER_EEVEE_NEXT'
scene.render.resolution_percentage = 50
scene.render.dither_intensity = 0.0
scene.cycles.use_denoising = False
scene.cycles.samples = 128
scene.cycles.sampling_pattern = 'TABULATED_SOBOL'
scene.cycles.use_adaptive_sampling = False
scene.cycles.use_light_tree = False
scene.cycles.blur_glossy = 0.0
scene.cycles.sample_clamp_indirect = 0.0
scene.view_settings.view_transform = 'Standard'
bpy.context.view_layer.update()

# ---- added for rendering (the .blend has no active camera and no usable light): camera, sun
cam_auto = bpy.data.cameras.new('AutoCamera')
cam_auto.lens = 50.0
cam_auto.sensor_width = 36.0
cam_auto.clip_end = 1000.0
ob_auto_camera = bpy.data.objects.new('AutoCamera', cam_auto)
scene.collection.objects.link(ob_auto_camera)
ob_auto_camera.location = (16.2374, -19.4722, 12.2561)
ob_auto_camera.rotation_euler = (1.09748, -7.21219e-08, 0.694738)
scene.camera = ob_auto_camera
light_auto_sun = bpy.data.lights.new('AutoSun', 'SUN')
light_auto_sun.energy = 3.0
light_auto_sun.angle = 0.0523599
ob_auto_sun = bpy.data.objects.new('AutoSun', light_auto_sun)
scene.collection.objects.link(ob_auto_sun)
ob_auto_sun.rotation_euler = (0.872665, 0.174533, 0.523599)
bpy.context.view_layer.update()
